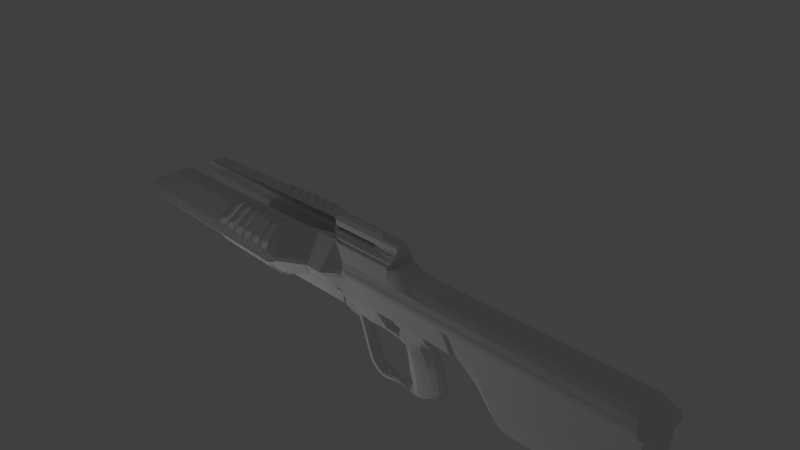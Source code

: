 # Source: spinfusor.blend  (saved by Blender 2.74.0; exported with 4.5.12 LTS)
import bpy
from mathutils import Matrix  # noqa: F401  (used for matrix-valued properties, if any)

bpy.ops.wm.read_factory_settings(use_empty=True)
scene = bpy.context.scene
scene.name = 'Scene'

# ---- collections
col_collection_1 = bpy.data.collections.new('Collection 1'); scene.collection.children.link(col_collection_1)
col_collection_10 = bpy.data.collections.new('Collection 10'); scene.collection.children.link(col_collection_10)
col_collection_10.hide_render = True
col_collection_10.hide_viewport = True

# ---- materials (node trees are filled in below, after node groups)
mat_material = bpy.data.materials.new('Material')
mat_material.alpha_threshold = 0.0
mat_material.use_transparent_shadow = False
mat_material.roughness = 0.5
mat_material.line_color = (0.0, 0.0, 0.0, 1.0)

# ---- material node trees

# ---- world
world_world = bpy.data.worlds.new('World'); scene.world = world_world
world_world.color = (0.05088, 0.05088, 0.05088)
world_world.use_sun_shadow = False
world_world.sun_shadow_jitter_overblur = 0.0
world_world.cycles.sampling_method = 'MANUAL'
world_world.cycles.sample_map_resolution = 256

# ---- cameras
cam_camera = bpy.data.cameras.new('Camera')
cam_camera.clip_end = 100.0
cam_camera.lens = 35.0
cam_camera.sensor_width = 32.0
cam_camera.sensor_height = 18.0
cam_camera.ortho_scale = 7.314
cam_camera.dof.focus_distance = 0.0
cam_camera.dof.aperture_fstop = 128.0

# ---- lights
light_lamp = bpy.data.lights.new('Lamp', 'POINT')
light_lamp.transmission_factor = 0.0
light_lamp.cutoff_distance = 30.0
light_lamp.energy = 100.0
light_lamp.shadow_buffer_clip_start = 1.001
light_lamp.shadow_soft_size = 0.1
light_lamp.shadow_maximum_resolution = 0.006
light_lamp.use_absolute_resolution = True
light_lamp.cycles.use_multiple_importance_sampling = False
light_sun = bpy.data.lights.new('Sun', 'SUN')
light_sun.transmission_factor = 0.0
light_sun.angle = 0.1993
light_sun.energy = 1.0
light_sun.shadow_buffer_clip_start = 0.5
light_sun.shadow_soft_size = 0.1
light_sun.shadow_cascade_max_distance = 1000.0
light_sun.cycles.use_multiple_importance_sampling = False

# ---- meshes
me_cube_001 = bpy.data.meshes.new('Cube.001')
me_cube_001.from_pydata([(-5.492, 1.966e-07, 0.8483), (-6.655, 1.181e-07, -0.8729), (0.8606, 1.966e-07, 0.8483), (0.8606, 1.181e-07, -0.8729), (0.8606, 0.5433, 0.8483), (0.8606, 0.5871, -0.8729), (-5.492, 0.2667, 0.8483), (-6.655, 0.5871, -0.8729), (-6.655, 2.569e-08, -1.107), (0.8606, 2.569e-08, -1.107), (0.8606, 0.8895, -1.107), (-6.655, 0.8895, -1.107), (-6.803, -2.17e-08, -1.649), (0.7128, -2.17e-08, -1.649), (0.7128, 0.7325, -1.649), (-6.803, 0.7325, -1.649), (-7.154, 6.008e-08, -2.173), (0.3617, 7.104e-08, -2.047), (0.3617, 0.1562, -2.047), (-7.154, 0.1562, -2.173), (-5.089, 2.413e-07, 1.36), (0.8606, 2.413e-07, 1.36), (0.8606, 0.5433, 1.36), (-5.089, 0.2667, 1.36), (-4.604, 2.847e-07, 1.856), (0.6573, 2.957e-07, 1.982), (0.6573, 0.1609, 1.982), (-4.604, 0.1131, 1.856), (-6.287, 1.181e-07, -0.165), (0.8606, 1.181e-07, -0.165), (0.8606, 0.5433, -0.165), (-6.287, 0.5433, -0.165), (-8.133, 1.181e-07, -0.8729), (-8.133, 0.6398, -0.8729), (-8.133, 2.569e-08, -1.107), (-8.133, 0.8895, -1.107), (-8.281, -2.17e-08, -1.649), (-8.281, 0.7325, -1.649), (-8.632, 6.008e-08, -2.173), (-8.632, 0.1562, -2.173), (-7.765, 1.181e-07, -0.165), (-7.765, 0.596, -0.165), (-9.338, 1.181e-07, -0.8729), (-9.338, 0.6398, -0.8729), (-9.338, 2.569e-08, -1.107), (-9.338, 0.8895, -1.107), (-9.485, -2.17e-08, -1.649), (-9.485, 0.7325, -1.649), (-9.515, 6.008e-08, -2.173), (-9.515, 0.6433, -2.173), (-9.244, 1.181e-07, -0.165), (-9.244, 0.596, -0.165), (-7.816, 1.368e-07, 0.04888), (-7.816, 0.4493, 0.04888), (-9.135, 1.368e-07, 0.04888), (-9.135, 0.4493, 0.04888), (-7.876, 1.499e-07, 0.1986), (-7.876, 0.4077, 0.1986), (-9.135, 1.499e-07, 0.1986), (-9.135, 0.3821, 0.1986), (-7.843, 1.371e-07, 0.5322), (-7.843, 0.06934, 0.5322), (-9.185, 1.371e-07, 0.5322), (-9.185, 0.4045, 0.5322), (-7.537, 2.051e-07, 0.945), (-7.537, 0.07318, 0.945), (-9.087, 2.051e-07, 0.945), (-9.087, 0.1591, 0.945), (-7.311, 2.354e-07, 1.291), (-7.311, 0.07318, 1.291), (-8.972, 2.354e-07, 1.291), (-8.972, 0.1629, 1.291), (-7.255, 2.559e-07, 1.527), (-7.255, 0.07318, 1.527), (-8.933, 2.559e-07, 1.527), (-8.933, 0.1629, 1.527), (-7.191, 2.806e-07, 1.809), (-7.191, 0.07318, 1.809), (-8.886, 2.806e-07, 1.809), (-8.886, 0.1629, 1.809), (-7.157, 3.023e-07, 2.057), (-7.157, 0.07318, 2.057), (-8.833, 3.023e-07, 2.057), (-8.833, 0.1629, 2.057), (-7.157, 3.1e-07, 2.146), (-7.157, 0.07318, 2.146), (-8.802, 3.1e-07, 2.146), (-8.802, 0.1629, 2.146), (-7.272, 3.203e-07, 2.263), (-7.272, 0.07318, 2.263), (-8.769, 3.203e-07, 2.263), (-8.769, 0.1629, 2.263), (-7.318, 3.335e-07, 2.414), (-7.318, 0.07318, 2.414), (-8.721, 3.335e-07, 2.414), (-8.721, 0.1629, 2.414), (-7.367, 3.402e-07, 2.49), (-7.367, 0.07318, 2.49), (-8.707, 3.402e-07, 2.49), (-8.707, 0.1629, 2.49), (-7.677, 3.504e-07, 2.608), (-7.677, 0.07318, 2.608), (-8.761, 3.504e-07, 2.608), (-8.761, 0.1629, 2.608), (-8.073, 3.589e-07, 2.705), (-8.073, 0.06934, 2.705), (-8.787, 3.589e-07, 2.705), (-8.787, 0.3234, 2.705), (-8.51, 3.699e-07, 2.83), (-8.51, 0.1238, 2.83), (-8.816, 3.699e-07, 2.83), (-8.816, 0.1198, 2.83), (-10.37, -2.17e-08, -1.649), (-10.37, 0.7325, -1.649), (-10.4, 6.008e-08, -2.173), (-10.4, 0.6433, -2.173), (-10.5, 0.3575, -2.507), (-9.391, 0.4497, -2.492), (-9.391, 6.643e-08, -2.492), (-10.5, 6.513e-08, -2.507), (-9.362, 0.3446, -2.636), (-10.66, 6.748e-08, -2.646), (-10.66, 0.2159, -2.646), (-9.362, 6.84e-08, -2.636), (-9.364, 8.485e-08, -2.986), (-10.15, 0.2144, -2.997), (-10.15, 8.394e-08, -2.997), (-9.364, 0.2144, -2.986), (-9.606, 3.598e-07, 2.715), (-9.606, 0.165, 2.715), (-9.583, 3.751e-07, 2.89), (-9.583, 0.1345, 2.89), (-10.09, 3.641e-07, 2.764), (-10.09, 0.165, 2.764), (-10.07, 3.794e-07, 2.939), (-10.07, 0.1345, 2.939), (-10.24, 3.627e-07, 2.748), (-10.24, 0.165, 2.748), (-10.22, 3.794e-07, 2.938), (-10.22, 0.1345, 2.938), (-10.44, 3.554e-07, 2.664), (-10.44, 0.165, 2.664), (-10.42, 3.766e-07, 2.907), (-10.42, 0.1345, 2.907), (-10.63, 3.424e-07, 2.516), (-10.63, 0.165, 2.516), (-10.61, 3.703e-07, 2.835), (-10.61, 0.1345, 2.835), (-10.79, 3.278e-07, 2.349), (-10.79, 0.165, 2.349), (-10.8, 3.59e-07, 2.706), (-10.8, 0.1345, 2.706), (-10.94, 2.896e-07, 1.912), (-10.94, 0.165, 1.912), (-10.95, 3.465e-07, 2.563), (-10.95, 0.1345, 2.563), (-11.07, 2.53e-07, 1.493), (-11.07, 0.165, 1.493), (-11.11, 3.099e-07, 2.144), (-11.11, 0.1345, 2.144), (-11.15, 2.324e-07, 1.258), (-11.15, 0.165, 1.258), (-11.4, 2.364e-07, 1.303), (-11.4, 0.1345, 1.303), (-11.32, 1.886e-07, 0.7564), (-11.32, 0.165, 0.7564), (-11.56, 1.926e-07, 0.8022), (-11.56, 0.1345, 0.8022), (-11.32, 1.033e-07, 0.5039), (-11.32, 0.3862, 0.5039), (-11.65, 1.033e-07, 0.5039), (-11.65, 0.4789, 0.5039), (-10.26, 1.181e-07, -0.8729), (-10.26, 0.6398, -0.8729), (-10.12, 2.569e-08, -1.107), (-10.12, 0.8895, -1.107), (-10.17, 1.181e-07, -0.165), (-10.17, 0.596, -0.165), (-10.29, 0.0659, -3.176), (-10.29, 9.236e-08, -3.176), (-12.63, 6.748e-08, -2.646), (-12.63, 0.2159, -2.646), (-12.63, 0.2144, -2.997), (-12.63, 8.394e-08, -2.997), (-12.27, 0.0659, -3.176), (-12.27, 9.236e-08, -3.176), (-11.84, -2.17e-08, -1.649), (-11.84, 0.7325, -1.649), (-11.87, 6.008e-08, -2.173), (-11.87, 0.6433, -2.173), (-12.63, 0.3575, -2.507), (-12.63, 6.513e-08, -2.507), (-11.59, 1.181e-07, -0.8729), (-11.59, 0.596, -0.8729), (-11.59, 2.569e-08, -1.107), (-11.59, 0.8895, -1.107), (-11.5, 1.181e-07, -0.165), (-11.5, 0.596, -0.165), (-9.962, 1.868e-07, 0.7364), (-9.962, 0.2017, 0.7364), (-11.9, 0.6533, -0.2651), (-11.9, 1.713e-07, -0.2651), (-9.99, 0.2424, 0.6127), (-9.99, 1.76e-07, 0.6127), (-9.391, 1.888e-07, 0.759), (-9.391, 0.259, 0.759), (-9.419, 0.2424, 0.6354), (-9.419, 1.78e-07, 0.6354), (-11.01, -2.17e-08, -1.649), (-11.01, 0.7325, -1.649), (-10.76, 2.569e-08, -1.107), (-10.76, 0.8895, -1.107), (-10.74, 1.181e-07, -0.165), (-10.74, 0.596, -0.165), (-10.84, 1.181e-07, -0.8729), (-10.84, 0.6398, -0.8729), (-11.43, 0.3575, -2.507), (-11.43, 6.513e-08, -2.507), (-11.04, 6.008e-08, -2.173), (-11.04, 0.6433, -2.173), (-10.54, 1.868e-07, 0.7364), (-10.54, 0.2017, 0.7364), (-10.57, 1.76e-07, 0.6127), (-10.57, 0.3703, 0.6127), (-11.9, 1.033e-07, 0.5039), (-11.9, 0.3659, 0.5039), (-11.92, 0.6533, -0.165), (-11.92, 1.181e-07, -0.165), (-11.96, 1.713e-07, -0.2651), (-11.97, 1.105e-07, 0.5855), (-11.97, 0.06642, 0.5855), (-11.98, 0.6533, -0.165), (-11.98, 1.181e-07, -0.165), (-18.82, 0.6533, -0.2651), (-18.82, 1.713e-07, -0.2651), (-14.38, 1.105e-07, 0.5855), (-14.38, 0.06642, 0.5855), (-18.56, 0.6533, -0.04745), (-18.56, 1.089e-07, -0.04745), (-18.92, 0.5996, -0.2665), (-18.93, 1.713e-07, -0.2651), (-18.89, 0.6533, -0.2291), (-18.89, 9.306e-08, -0.2291), (1.268, 1.966e-07, 0.8483), (1.252, 1.181e-07, -0.8729), (1.268, 0.2322, 0.8483), (1.252, 0.32, -0.8729), (1.252, 2.434e-08, -1.122), (1.252, 0.297, -1.122), (1.471, -1.049e-08, -1.521), (1.471, 0.32, -1.521), (1.205, 7.104e-08, -2.047), (1.205, 0.06643, -2.047), (1.432, 2.467e-07, 1.421), (1.432, 0.1515, 1.421), (1.239, 2.957e-07, 1.982), (1.206, 0.1633, 1.982), (1.268, 1.181e-07, -0.165), (1.268, 0.2474, -0.165), (-5.968, 1.181e-07, -0.8729), (-4.911, 1.966e-07, 0.8483), (-5.968, 0.5871, -0.8729), (-4.911, 0.5433, 0.8483), (-5.968, 2.569e-08, -1.107), (-5.968, 0.8895, -1.107), (-6.115, -2.17e-08, -1.649), (-6.115, 0.7325, -1.649), (-6.467, 7.104e-08, -2.047), (-6.467, 0.1562, -2.047), (-4.544, 2.413e-07, 1.36), (-4.544, 0.5433, 1.36), (-4.123, 2.957e-07, 1.982), (-4.123, 0.1609, 1.982), (-5.633, 0.5433, -0.165), (-8.724, 6.008e-08, -2.173), (-7.918, 0.596, -0.165), (-7.918, 1.181e-07, -0.165), (-8.406, -2.17e-08, -1.649), (-8.406, 0.7325, -1.649), (-8.724, 0.2159, -2.173), (-8.258, 2.569e-08, -1.107), (-8.258, 0.8895, -1.107), (-8.258, 1.181e-07, -0.8729), (-8.258, 0.6398, -0.8729), (-7.953, 0.4493, 0.04888), (-7.953, 1.368e-07, 0.04888), (-8.006, 0.4077, 0.1986), (-8.006, 1.499e-07, 0.1986), (-7.982, 0.1719, 0.5322), (-7.982, 1.371e-07, 0.5322), (-7.698, 0.1852, 0.945), (-7.698, 2.051e-07, 0.945), (-7.483, 0.227, 1.291), (-7.483, 2.354e-07, 1.291), (-7.429, 0.227, 1.527), (-7.429, 2.559e-07, 1.527), (-7.367, 0.227, 1.809), (-7.367, 2.806e-07, 1.809), (-7.33, 0.227, 2.057), (-7.33, 3.023e-07, 2.057), (-7.327, 0.227, 2.146), (-7.327, 3.1e-07, 2.146), (-7.427, 0.227, 2.263), (-7.427, 3.203e-07, 2.263), (-7.463, 0.227, 2.414), (-7.463, 3.335e-07, 2.414), (-7.506, 0.227, 2.49), (-7.506, 3.402e-07, 2.49), (-7.789, 0.2787, 2.608), (-7.789, 3.504e-07, 2.608), (-8.147, 0.2749, 2.705), (-8.147, 3.589e-07, 2.705), (-8.542, 0.1227, 2.83), (-8.542, 3.699e-07, 2.83), (-9.111, 0.596, -0.165), (-9.377, -2.17e-08, -1.649), (-9.435, 0.5914, -2.173), (-9.229, 2.569e-08, -1.107), (-9.229, 1.181e-07, -0.8729), (-9.016, 0.4493, 0.04888), (-9.022, 0.3821, 0.1986), (-9.065, 0.4004, 0.5322), (-8.948, 0.2094, 0.945), (-8.822, 0.2094, 1.291), (-8.782, 0.2094, 1.527), (-8.734, 0.2094, 1.809), (-8.682, 0.2094, 2.057), (-8.654, 0.2094, 2.146), (-8.634, 0.2094, 2.263), (-8.595, 0.2094, 2.414), (-8.586, 0.2094, 2.49), (-8.663, 0.2094, 2.608), (-8.723, 0.3234, 2.705), (-8.789, 0.1198, 2.83), (-9.435, 6.008e-08, -2.173), (-9.111, 1.181e-07, -0.165), (-9.377, 0.7325, -1.649), (-9.229, 0.8895, -1.107), (-9.229, 0.6398, -0.8729), (-9.016, 1.368e-07, 0.04888), (-9.022, 1.499e-07, 0.1986), (-9.065, 1.371e-07, 0.5322), (-8.948, 2.051e-07, 0.945), (-8.822, 2.354e-07, 1.291), (-8.782, 2.559e-07, 1.527), (-8.734, 2.806e-07, 1.809), (-8.682, 3.023e-07, 2.057), (-8.654, 3.1e-07, 2.146), (-8.634, 3.203e-07, 2.263), (-8.595, 3.335e-07, 2.414), (-8.586, 3.402e-07, 2.49), (-8.663, 3.504e-07, 2.608), (-8.723, 3.589e-07, 2.705), (-8.789, 3.699e-07, 2.83), (-9.356, 6.008e-08, -2.173), (-8.978, 1.181e-07, -0.165), (-9.269, 0.7325, -1.649), (-9.121, 0.8895, -1.107), (-9.121, 0.6398, -0.8729), (-8.898, 1.368e-07, 0.04888), (-8.908, 1.499e-07, 0.1986), (-8.944, 1.371e-07, 0.5322), (-8.808, 2.051e-07, 0.945), (-8.673, 2.354e-07, 1.291), (-8.631, 2.559e-07, 1.527), (-8.581, 2.806e-07, 1.809), (-8.531, 3.023e-07, 2.057), (-8.506, 3.1e-07, 2.146), (-8.499, 3.203e-07, 2.263), (-8.469, 3.335e-07, 2.414), (-8.466, 3.402e-07, 2.49), (-8.565, 3.504e-07, 2.608), (-8.659, 3.589e-07, 2.705), (-8.761, 3.699e-07, 2.83), (-8.978, 0.596, -0.165), (-9.269, -2.17e-08, -1.649), (-9.356, 0.5395, -2.173), (-9.121, 2.569e-08, -1.107), (-9.121, 1.181e-07, -0.8729), (-8.898, 0.4493, 0.04888), (-8.908, 0.4077, 0.1986), (-8.944, 0.4004, 0.5322), (-8.808, 0.316, 0.945), (-8.673, 0.316, 1.291), (-8.631, 0.316, 1.527), (-8.581, 0.316, 1.809), (-8.531, 0.316, 2.057), (-8.506, 0.316, 2.146), (-8.499, 0.316, 2.263), (-8.469, 0.316, 2.414), (-8.466, 0.316, 2.49), (-8.565, 0.316, 2.608), (-8.659, 0.3192, 2.705), (-8.761, 0.1198, 2.83), (-8.81, 0.2374, 2.801), (-8.81, 3.674e-07, 2.801), (-8.409, 3.674e-07, 2.801), (-8.409, 0.1285, 2.801), (-9.589, 0.1631, 2.849), (-9.589, 3.716e-07, 2.849), (-10.07, 0.2462, 2.898), (-10.07, 3.758e-07, 2.898), (-10.22, 0.2462, 2.895), (-10.22, 3.755e-07, 2.895), (-10.43, 0.2462, 2.851), (-10.43, 3.717e-07, 2.851), (-10.62, 0.2462, 2.761), (-10.62, 3.639e-07, 2.761), (-10.79, 0.2462, 2.623), (-10.79, 3.518e-07, 2.623), (-10.95, 0.2462, 2.413), (-10.95, 3.334e-07, 2.413), (-11.1, 0.2462, 1.994), (-11.1, 2.967e-07, 1.994), (-11.34, 0.2462, 1.293), (-11.34, 2.355e-07, 1.293), (-11.51, 0.2462, 0.7916), (-11.51, 1.917e-07, 0.7916), (-8.45, 0.2478, 2.801), (-8.45, 3.674e-07, 2.801), (-8.774, 3.674e-07, 2.801), (-8.774, 0.2374, 2.801), (-8.737, 0.2374, 2.801), (-8.737, 3.674e-07, 2.801), (-8.794, 0.2964, 2.734), (-8.175, 3.615e-07, 2.734), (-9.601, 0.2112, 2.756), (-10.09, 0.2462, 2.804), (-10.24, 0.2462, 2.793), (-10.44, 0.2462, 2.721), (-10.62, 0.2462, 2.59), (-10.79, 0.2462, 2.432), (-10.94, 0.2462, 2.064), (-11.08, 0.2462, 1.645), (-11.21, 0.2462, 1.268), (-11.38, 0.2462, 0.7671), (-8.794, 3.615e-07, 2.734), (-8.175, 0.06934, 2.734), (-9.601, 3.634e-07, 2.756), (-10.09, 3.676e-07, 2.804), (-10.24, 3.666e-07, 2.793), (-10.44, 3.603e-07, 2.721), (-10.62, 3.489e-07, 2.59), (-10.79, 3.351e-07, 2.432), (-10.94, 3.029e-07, 2.064), (-11.08, 2.663e-07, 1.645), (-11.21, 2.334e-07, 1.268), (-11.38, 1.895e-07, 0.7671), (-8.239, 0.2685, 2.734), (-8.239, 3.615e-07, 2.734), (-8.738, 3.615e-07, 2.734), (-8.738, 0.2964, 2.734), (-8.683, 0.3017, 2.734), (-8.683, 3.615e-07, 2.734), (-8.852, 6.008e-08, -2.173), (-8.133, 1.181e-07, -0.165), (-8.58, 0.7325, -1.649), (-8.433, 0.8895, -1.107), (-8.433, 0.6398, -0.8729), (-8.144, 1.368e-07, 0.04888), (-8.189, 1.499e-07, 0.1986), (-8.177, 1.371e-07, 0.5322), (-7.923, 2.051e-07, 0.945), (-7.724, 2.354e-07, 1.291), (-7.672, 2.559e-07, 1.527), (-7.612, 2.806e-07, 1.809), (-7.573, 3.023e-07, 2.057), (-7.566, 3.1e-07, 2.146), (-7.644, 3.203e-07, 2.263), (-7.667, 3.335e-07, 2.414), (-7.7, 3.402e-07, 2.49), (-7.946, 3.504e-07, 2.608), (-8.25, 3.589e-07, 2.705), (-8.586, 3.699e-07, 2.83), (-8.133, 0.596, -0.165), (-8.58, -2.17e-08, -1.649), (-8.852, 0.2995, -2.173), (-8.433, 2.569e-08, -1.107), (-8.433, 1.181e-07, -0.8729), (-8.144, 0.4493, 0.04888), (-8.189, 0.4077, 0.1986), (-8.177, 0.3236, 0.5322), (-7.923, 0.3491, 0.945), (-7.724, 0.3491, 1.291), (-7.672, 0.3491, 1.527), (-7.612, 0.3491, 1.809), (-7.573, 0.3491, 2.057), (-7.566, 0.3491, 2.146), (-7.644, 0.3491, 2.263), (-7.667, 0.3491, 2.414), (-7.7, 0.3491, 2.49), (-7.946, 0.416, 2.608), (-8.25, 0.3824, 2.705), (-8.586, 0.1227, 2.83), (-8.509, 0.2478, 2.801), (-8.509, 3.674e-07, 2.801), (-8.329, 3.615e-07, 2.734), (-8.329, 0.292, 2.734), (-8.322, 0.596, -0.165), (-8.735, -2.17e-08, -1.649), (-8.965, 0.3734, -2.173), (-8.587, 2.569e-08, -1.107), (-8.587, 1.181e-07, -0.8729), (-8.313, 0.4493, 0.04888), (-8.351, 0.4077, 0.1986), (-8.349, 0.3636, 0.5322), (-8.122, 0.4204, 0.945), (-7.937, 0.4204, 1.291), (-7.888, 0.4204, 1.527), (-7.83, 0.4204, 1.809), (-7.789, 0.4204, 2.057), (-7.777, 0.4204, 2.146), (-7.836, 0.4204, 2.263), (-7.847, 0.4204, 2.414), (-7.872, 0.4204, 2.49), (-8.085, 0.4424, 2.608), (-8.342, 0.3765, 2.705), (-8.625, 0.1227, 2.83), (-8.56, 3.674e-07, 2.801), (-8.408, 3.615e-07, 2.734), (-8.965, 6.008e-08, -2.173), (-8.322, 1.181e-07, -0.165), (-8.735, 0.7325, -1.649), (-8.587, 0.8895, -1.107), (-8.587, 0.6398, -0.8729), (-8.313, 1.368e-07, 0.04888), (-8.351, 1.499e-07, 0.1986), (-8.349, 1.371e-07, 0.5322), (-8.122, 2.051e-07, 0.945), (-7.937, 2.354e-07, 1.291), (-7.888, 2.559e-07, 1.527), (-7.83, 2.806e-07, 1.809), (-7.789, 3.023e-07, 2.057), (-7.777, 3.1e-07, 2.146), (-7.836, 3.203e-07, 2.263), (-7.847, 3.335e-07, 2.414), (-7.872, 3.402e-07, 2.49), (-8.085, 3.504e-07, 2.608), (-8.342, 3.589e-07, 2.705), (-8.625, 3.699e-07, 2.83), (-8.56, 0.2478, 2.801), (-8.408, 0.301, 2.734), (-8.846, 0.596, -0.165), (-9.161, -2.17e-08, -1.649), (-9.277, 0.5128, -2.173), (-9.013, 2.569e-08, -1.107), (-9.013, 1.181e-07, -0.8729), (-8.78, 0.4493, 0.04888), (-8.796, 0.4077, 0.1986), (-8.824, 0.3743, 0.5322), (-8.67, 0.3936, 0.945), (-8.525, 0.3936, 1.291), (-8.482, 0.3936, 1.527), (-8.43, 0.3936, 1.809), (-8.382, 0.3936, 2.057), (-8.359, 0.3936, 2.146), (-8.366, 0.3936, 2.263), (-8.343, 0.3936, 2.414), (-8.346, 0.3936, 2.49), (-8.469, 0.3936, 2.608), (-8.595, 0.3404, 2.705), (-8.734, 0.1198, 2.83), (-8.702, 3.674e-07, 2.801), (-8.627, 3.615e-07, 2.734), (-9.277, 6.008e-08, -2.173), (-8.846, 1.181e-07, -0.165), (-9.161, 0.7325, -1.649), (-9.013, 0.8895, -1.107), (-9.013, 0.6398, -0.8729), (-8.78, 1.368e-07, 0.04888), (-8.796, 1.499e-07, 0.1986), (-8.824, 1.371e-07, 0.5322), (-8.67, 2.051e-07, 0.945), (-8.525, 2.354e-07, 1.291), (-8.482, 2.559e-07, 1.527), (-8.43, 2.806e-07, 1.809), (-8.382, 3.023e-07, 2.057), (-8.359, 3.1e-07, 2.146), (-8.366, 3.203e-07, 2.263), (-8.343, 3.335e-07, 2.414), (-8.346, 3.402e-07, 2.49), (-8.469, 3.504e-07, 2.608), (-8.595, 3.589e-07, 2.705), (-8.734, 3.699e-07, 2.83), (-8.702, 0.2374, 2.801), (-8.627, 0.3128, 2.734), (-9.056, 6.008e-08, -2.173), (-8.475, 1.181e-07, -0.165), (-8.859, 0.7325, -1.649), (-8.711, 0.8895, -1.107), (-8.711, 0.6398, -0.8729), (-8.449, 1.368e-07, 0.04888), (-8.48, 1.499e-07, 0.1986), (-8.487, 1.371e-07, 0.5322), (-8.281, 2.051e-07, 0.945), (-8.108, 2.354e-07, 1.291), (-8.06, 2.559e-07, 1.527), (-8.005, 2.806e-07, 1.809), (-7.961, 3.023e-07, 2.057), (-7.946, 3.1e-07, 2.146), (-7.99, 3.203e-07, 2.263), (-7.991, 3.335e-07, 2.414), (-8.01, 3.402e-07, 2.49), (-8.197, 3.504e-07, 2.608), (-8.416, 3.589e-07, 2.705), (-8.657, 3.699e-07, 2.83), (-8.601, 0.2478, 2.801), (-8.472, 0.3176, 2.734), (-8.475, 0.596, -0.165), (-8.859, -2.17e-08, -1.649), (-9.056, 0.4327, -2.173), (-8.711, 2.569e-08, -1.107), (-8.711, 1.181e-07, -0.8729), (-8.449, 0.4493, 0.04888), (-8.48, 0.4077, 0.1986), (-8.487, 0.3636, 0.5322), (-8.281, 0.4677, 0.945), (-8.108, 0.4677, 1.291), (-8.06, 0.4677, 1.527), (-8.005, 0.4677, 1.809), (-7.961, 0.4677, 2.057), (-7.946, 0.4677, 2.146), (-7.99, 0.4677, 2.263), (-7.991, 0.4677, 2.414), (-8.01, 0.4677, 2.49), (-8.197, 0.4677, 2.608), (-8.416, 0.3593, 2.705), (-8.657, 0.1227, 2.83), (-8.601, 3.674e-07, 2.801), (-8.472, 3.615e-07, 2.734), (-8.66, 0.596, -0.165), (-9.01, -2.17e-08, -1.649), (-9.166, 0.473, -2.173), (-8.862, 2.569e-08, -1.107), (-8.862, 1.181e-07, -0.8729), (-8.614, 0.4493, 0.04888), (-8.638, 0.4077, 0.1986), (-8.656, 0.3636, 0.5322), (-8.476, 0.4977, 0.945), (-8.316, 0.4977, 1.291), (-8.271, 0.4977, 1.527), (-8.217, 0.4977, 1.809), (-8.171, 0.4977, 2.057), (-8.153, 0.4977, 2.146), (-8.178, 0.4977, 2.263), (-8.167, 0.4977, 2.414), (-8.178, 0.4977, 2.49), (-8.333, 0.4977, 2.608), (-8.505, 0.3599, 2.705), (-8.695, 0.1198, 2.83), (-8.651, 3.674e-07, 2.801), (-8.55, 3.615e-07, 2.734), (-9.166, 6.008e-08, -2.173), (-8.66, 1.181e-07, -0.165), (-9.01, 0.7325, -1.649), (-8.862, 0.8895, -1.107), (-8.862, 0.6398, -0.8729), (-8.614, 1.368e-07, 0.04888), (-8.638, 1.499e-07, 0.1986), (-8.656, 1.371e-07, 0.5322), (-8.476, 2.051e-07, 0.945), (-8.316, 2.354e-07, 1.291), (-8.271, 2.559e-07, 1.527), (-8.217, 2.806e-07, 1.809), (-8.171, 3.023e-07, 2.057), (-8.153, 3.1e-07, 2.146), (-8.178, 3.203e-07, 2.263), (-8.167, 3.335e-07, 2.414), (-8.178, 3.402e-07, 2.49), (-8.333, 3.504e-07, 2.608), (-8.505, 3.589e-07, 2.705), (-8.695, 3.699e-07, 2.83), (-8.651, 0.2478, 2.801), (-8.55, 0.3144, 2.734), (1.135, 1.181e-07, -0.165), (1.135, 1.966e-07, 0.8483), (1.246, 0.3181, 1.401), (1.135, 0.3726, 0.8483), (1.237, 0.5915, -1.563), (0.9304, 0.06076, -2.047), (1.125, 1.181e-07, -0.8729), (1.125, 2.478e-08, -1.117), (0.9866, 2.957e-07, 1.982), (1.246, 2.449e-07, 1.401), (1.125, 0.6503, -1.117), (1.237, -1.414e-08, -1.563), (0.9304, 7.104e-08, -2.047), (0.9905, 0.1225, 1.982), (1.135, 0.3829, -0.165), (1.125, 0.4461, -0.8729), (-4.717, 0.2667, 1.74), (-4.717, 2.746e-07, 1.74), (0.7047, 0.4723, 1.837), (0.7047, 2.83e-07, 1.837), (1.347, 0.1606, 1.851), (1.347, 2.843e-07, 1.851), (-4.221, 2.83e-07, 1.837), (-4.221, 0.4723, 1.837), (1.138, 0.219, 1.846), (1.138, 2.839e-07, 1.846), (-11.97, 1.131e-07, 0.325), (-11.97, 0.4981, 0.325), (-11.91, 0.5505, 0.2717), (-11.91, 1.085e-07, 0.2717), (-15.83, 1.099e-07, 0.3658), (-15.83, 0.4981, 0.3658), (-11.97, 0.3576, 0.4563), (-11.91, 0.5024, 0.3888), (-15.1, 0.3576, 0.4766), (-11.97, 1.118e-07, 0.4563), (-11.91, 1.059e-07, 0.3888), (-15.1, 1.102e-07, 0.4766), (-11.98, 1.145e-07, 0.1935), (-11.91, 1.111e-07, 0.1545), (-16.56, 1.097e-07, 0.2549), (-11.98, 0.5904, 0.1935), (-11.91, 0.6439, 0.1545), (-16.56, 0.5904, 0.2549), (-11.98, 1.157e-07, 0.0733), (-11.91, 1.134e-07, 0.04739), (-17.23, 1.094e-07, 0.1535), (-11.98, 0.6239, 0.0733), (-11.91, 0.6834, 0.04739), (-17.23, 0.6239, 0.1535), (-10.43, 0.5456, -2.286), (-9.503, 6.223e-08, -2.281), (-9.503, 0.5456, -2.281), (-10.43, 6.179e-08, -2.286), (-12.13, 0.5456, -2.286), (-12.13, 6.179e-08, -2.286), (-11.17, 0.5456, -2.286), (-11.17, 6.179e-08, -2.286), (-10.51, 7.242e-08, -2.752), (-9.363, 0.2748, -2.741), (-10.51, 0.2748, -2.752), (-9.363, 7.334e-08, -2.741), (-12.63, 7.242e-08, -2.752), (-12.63, 0.2748, -2.752), (-9.437, 0.5242, -2.386), (-10.47, 6.346e-08, -2.396), (-12.38, 6.346e-08, -2.396), (-11.3, 6.346e-08, -2.396), (-10.47, 0.5242, -2.396), (-9.437, 6.433e-08, -2.386), (-12.38, 0.5242, -2.396), (-11.3, 0.5242, -2.396), (-6.695, 0.9038, -1.253), (0.8209, 0.9038, -1.253), (0.8209, 1.295e-08, -1.253), (-6.695, 1.295e-08, -1.253), (-8.173, 0.9038, -1.253), (-8.173, 1.295e-08, -1.253), (-9.377, 0.9038, -1.253), (-9.377, 1.295e-08, -1.253), (-10.19, 0.9038, -1.253), (-10.19, 1.295e-08, -1.253), (-11.66, 0.9038, -1.253), (-11.66, 1.295e-08, -1.253), (-10.83, 1.295e-08, -1.253), (-10.83, 0.9038, -1.253), (1.316, 0.3104, -1.23), (1.316, 1.498e-08, -1.23), (-6.007, 1.295e-08, -1.253), (-6.007, 0.9038, -1.253), (-8.298, 0.9038, -1.253), (-8.298, 1.295e-08, -1.253), (-9.269, 0.9038, -1.253), (-9.269, 1.295e-08, -1.253), (-9.161, 1.295e-08, -1.253), (-9.161, 0.9038, -1.253), (-8.472, 0.9038, -1.253), (-8.472, 1.295e-08, -1.253), (-8.627, 0.9038, -1.253), (-8.627, 1.295e-08, -1.253), (-9.053, 0.9038, -1.253), (-9.053, 1.295e-08, -1.253), (-8.751, 1.295e-08, -1.253), (-8.751, 0.9038, -1.253), (-8.902, 1.295e-08, -1.253), (-8.902, 0.9038, -1.253), (1.155, 1.432e-08, -1.237), (1.155, 0.6713, -1.237), (0.7921, 0.8811, -1.358), (0.7921, 3.725e-09, -1.358), (-10.88, 3.725e-09, -1.358), (1.362, 0.3149, -1.307), (1.362, 8.198e-09, -1.307), (-6.036, 3.725e-09, -1.358), (-6.036, 0.8811, -1.358), (-8.326, 3.725e-09, -1.358), (-9.298, 3.725e-09, -1.358), (-9.189, 3.725e-09, -1.358), (-8.501, 3.725e-09, -1.358), (-8.656, 3.725e-09, -1.358), (-9.082, 3.725e-09, -1.358), (-8.78, 3.725e-09, -1.358), (-8.931, 3.725e-09, -1.358), (1.177, 0.6609, -1.324), (-6.724, 0.8811, -1.358), (-6.724, 3.725e-09, -1.358), (-8.202, 0.8811, -1.358), (-8.202, 3.725e-09, -1.358), (-9.406, 0.8811, -1.358), (-9.406, 3.725e-09, -1.358), (-10.24, 0.8811, -1.358), (-10.24, 3.725e-09, -1.358), (-11.71, 0.8811, -1.358), (-11.71, 3.725e-09, -1.358), (-10.88, 0.8811, -1.358), (-8.326, 0.8811, -1.358), (-9.298, 0.8811, -1.358), (-9.189, 0.8811, -1.358), (-8.501, 0.8811, -1.358), (-8.656, 0.8811, -1.358), (-9.082, 0.8811, -1.358), (-8.78, 0.8811, -1.358), (-8.931, 0.8811, -1.358), (1.177, 6.742e-09, -1.324), (0.7678, 0.8227, -1.447), (0.7678, -4.052e-09, -1.447), (-10.92, -4.052e-09, -1.447), (1.401, 0.3165, -1.372), (1.401, 2.481e-09, -1.372), (-6.06, -4.052e-09, -1.447), (-6.06, 0.8227, -1.447), (-8.351, -4.052e-09, -1.447), (-9.322, -4.052e-09, -1.447), (-9.214, -4.052e-09, -1.447), (-8.525, -4.052e-09, -1.447), (-8.68, -4.052e-09, -1.447), (-9.106, -4.052e-09, -1.447), (-8.804, -4.052e-09, -1.447), (-8.955, -4.052e-09, -1.447), (1.195, 0.6185, -1.397), (-6.748, 0.8227, -1.447), (-6.748, -4.052e-09, -1.447), (-8.226, 0.8227, -1.447), (-8.226, -4.052e-09, -1.447), (-9.43, 0.8227, -1.447), (-9.43, -4.052e-09, -1.447), (-10.28, 0.8227, -1.447), (-10.28, -4.052e-09, -1.447), (-11.75, 0.8227, -1.447), (-11.75, -4.052e-09, -1.447), (-10.92, 0.8227, -1.447), (-8.351, 0.8227, -1.447), (-9.322, 0.8227, -1.447), (-9.214, 0.8227, -1.447), (-8.525, 0.8227, -1.447), (-8.68, 0.8227, -1.447), (-9.106, 0.8227, -1.447), (-8.804, 0.8227, -1.447), (-8.955, 0.8227, -1.447), (1.195, 3.547e-10, -1.397), (-10.41, 0.635, -2.218), (-9.51, 6.094e-08, -2.216), (-11.97, 0.635, -2.218), (-11.09, 0.635, -2.218), (-9.51, 0.635, -2.216), (-10.41, 6.077e-08, -2.218), (-11.97, 6.077e-08, -2.218), (-11.09, 6.077e-08, -2.218), (-9.506, 0.6188, -2.251), (-10.42, 6.132e-08, -2.255), (-12.05, 6.132e-08, -2.255), (-11.13, 6.132e-08, -2.255), (-10.42, 0.6188, -2.255), (-9.506, 6.164e-08, -2.251), (-12.05, 0.6188, -2.255), (-11.13, 0.6188, -2.255), (-9.504, 0.5974, -2.267), (-10.43, 6.157e-08, -2.271), (-12.09, 6.157e-08, -2.271), (-11.15, 6.157e-08, -2.271), (-10.43, 0.5974, -2.271), (-9.504, 6.195e-08, -2.267), (-12.09, 0.5974, -2.271), (-11.15, 0.5974, -2.271), (-10.28, 7.992e-08, -2.911), (-9.364, 0.2748, -2.901), (-12.63, 7.992e-08, -2.911), (-10.28, 0.2748, -2.911), (-9.364, 8.084e-08, -2.901), (-12.63, 0.2748, -2.911), (-10.2, 8.691e-08, -3.06), (-10.2, 0.1744, -3.06), (-12.52, 8.691e-08, -3.06), (-12.52, 0.1744, -3.06), (-12.76, 6.748e-08, -2.646), (-12.76, 0.1076, -2.646), (-12.76, 0.09273, -2.997), (-12.76, 8.394e-08, -2.997), (-12.76, 0.2202, -2.507), (-12.76, 6.513e-08, -2.507), (-12.76, 7.242e-08, -2.752), (-12.76, 0.1531, -2.752), (-12.76, 7.992e-08, -2.911), (-12.76, 0.1531, -2.911), (-12.63, 0.3135, -2.574), (-12.63, 6.627e-08, -2.574), (-12.76, 0.1799, -2.574), (-12.76, 6.627e-08, -2.574), (-10.58, 0.2192, -2.577), (-9.361, 6.742e-08, -2.564), (-9.361, 0.3971, -2.564), (-10.58, 6.631e-08, -2.577), (-10.24, 8.888e-08, -3.102), (-10.24, 0.1352, -3.102), (-12.43, 8.888e-08, -3.102), (-12.43, 0.1352, -3.102), (-12.7, 0.1844, -2.997), (-12.7, 0.2448, -2.911), (-12.7, 7.992e-08, -2.911), (-12.7, 7.242e-08, -2.752), (-12.7, 0.2448, -2.752), (-12.7, 6.748e-08, -2.646), (-12.7, 6.513e-08, -2.507), (-12.7, 0.1925, -2.646), (-12.7, 0.3251, -2.507), (-12.7, 8.394e-08, -2.997), (-12.7, 0.2936, -2.574), (-12.7, 6.627e-08, -2.574), (-9.708, 0.6433, -2.173), (-9.701, 0.4295, -2.495), (-9.701, 0.3163, -2.638), (-9.701, 0.2144, -2.989), (-9.701, 8.941e-08, -2.638), (-9.701, 1.192e-07, -2.989), (-9.707, 0.5456, -2.282), (-9.701, 8.941e-08, -2.743), (-9.701, 0.2748, -2.743), (-9.701, 0.5242, -2.389), (-9.707, 0.635, -2.217), (-9.707, 0.6188, -2.252), (-9.707, 0.5974, -2.268), (-9.701, 1.192e-07, -2.903), (-9.701, 0.2748, -2.903), (-9.701, 8.941e-08, -2.567), (-9.701, 0.3971, -2.567), (-4.661, 2.796e-07, 1.798), (-4.172, 2.894e-07, 1.909), (-4.172, 0.3514, 1.909), (1.121, 2.898e-07, 1.914), (-4.661, 0.2667, 1.798), (0.681, 0.3514, 1.909), (0.681, 2.894e-07, 1.909), (1.277, 0.162, 1.916), (1.293, 2.9e-07, 1.916), (1.064, 0.204, 1.914), (-6.884, 0.6268, -1.77), (0.6318, 0.6268, -1.77), (0.6318, -3.226e-08, -1.77), (-6.884, -3.226e-08, -1.77), (-8.362, 0.5996, -1.77), (-8.362, -3.226e-08, -1.77), (-9.492, 0.7119, -1.77), (-9.492, -3.226e-08, -1.77), (1.424, 0.2887, -1.671), (1.424, -2.363e-08, -1.671), (-6.196, -3.226e-08, -1.77), (-6.196, 0.6268, -1.77), (-8.479, -3.226e-08, -1.77), (-8.479, 0.6133, -1.77), (-9.391, -3.226e-08, -1.77), (-9.391, 0.6999, -1.77), (-9.289, 0.688, -1.77), (-9.289, -3.226e-08, -1.77), (-8.643, -3.226e-08, -1.77), (-8.643, 0.6326, -1.77), (-8.788, -3.226e-08, -1.77), (-8.788, 0.6497, -1.77), (-9.188, -3.226e-08, -1.77), (-9.188, 0.6818, -1.77), (-8.904, 0.6634, -1.77), (-8.904, -3.226e-08, -1.77), (-9.046, 0.6726, -1.77), (-9.046, -3.226e-08, -1.77), (1.166, -2.644e-08, -1.703), (1.166, 0.4963, -1.703), (0.5753, 0.5468, -1.854), (0.5753, -3.963e-08, -1.854), (1.378, 0.2608, -1.776), (1.378, -3.281e-08, -1.776), (-6.253, -3.963e-08, -1.854), (-6.253, 0.5468, -1.854), (-8.53, -3.963e-08, -1.854), (-9.4, -3.963e-08, -1.854), (-9.303, -3.963e-08, -1.854), (-8.687, -3.963e-08, -1.854), (-8.825, -3.963e-08, -1.854), (-9.207, -3.963e-08, -1.854), (-8.936, -3.963e-08, -1.854), (-9.071, -3.963e-08, -1.854), (1.117, 0.4237, -1.802), (-6.94, 0.5468, -1.854), (-6.94, -3.963e-08, -1.854), (-8.419, 0.5068, -1.854), (-8.419, -3.963e-08, -1.854), (-9.497, 0.6975, -1.854), (-9.497, -3.963e-08, -1.854), (-8.53, 0.5301, -1.854), (-9.4, 0.6772, -1.854), (-9.303, 0.6569, -1.854), (-8.687, 0.5629, -1.854), (-8.825, 0.5918, -1.854), (-9.207, 0.6464, -1.854), (-8.936, 0.6151, -1.854), (-9.071, 0.6308, -1.854), (1.117, -3.503e-08, -1.802), (0.4952, 0.3793, -1.974), (0.4952, 6.152e-08, -1.974), (1.313, 0.1669, -1.925), (1.313, 6.578e-08, -1.925), (-6.333, 6.152e-08, -1.974), (-6.333, 0.3793, -1.974), (-8.603, 6.152e-08, -1.974), (-9.413, 6.152e-08, -1.974), (-9.323, 6.152e-08, -1.974), (-8.748, 6.152e-08, -1.974), (-8.877, 6.152e-08, -1.974), (-9.233, 6.152e-08, -1.974), (-8.981, 6.152e-08, -1.974), (-9.107, 6.152e-08, -1.974), (1.047, 0.2666, -1.941), (-7.021, 0.3793, -1.974), (-7.021, 6.152e-08, -1.974), (-8.499, 0.3753, -1.974), (-8.499, 6.152e-08, -1.974), (-9.504, 0.6772, -1.974), (-9.504, 6.152e-08, -1.974), (-8.603, 0.4123, -1.974), (-9.413, 0.645, -1.974), (-9.323, 0.6129, -1.974), (-8.748, 0.4641, -1.974), (-8.877, 0.5099, -1.974), (-9.233, 0.5963, -1.974), (-8.981, 0.5467, -1.974), (-9.107, 0.5716, -1.974), (1.047, 6.44e-08, -1.941), (-7.298, 6.008e-08, -2.173), (-6.431, 0.6533, -0.165), (-6.431, 1.181e-07, -0.165), (-6.947, -2.17e-08, -1.649), (-6.947, 0.7325, -1.649), (-7.298, 0.1562, -2.173), (-6.799, 2.569e-08, -1.107), (-6.799, 0.8895, -1.107), (-6.799, 1.181e-07, -0.8729), (-6.799, 0.6972, -0.8729), (-6.839, 0.9038, -1.253), (-6.839, 1.295e-08, -1.253), (-6.868, 3.725e-09, -1.358), (-6.868, 0.8811, -1.358), (-6.892, -4.052e-09, -1.447), (-6.892, 0.8227, -1.447), (-7.028, -3.226e-08, -1.77), (-7.028, 0.6241, -1.77), (-7.085, -3.963e-08, -1.854), (-7.085, 0.5429, -1.854), (-7.165, 6.152e-08, -1.974), (-7.165, 0.3789, -1.974), (0.7403, 0.7776, -1.548), (0.7403, -1.288e-08, -1.548), (-10.97, -1.288e-08, -1.548), (1.445, 0.3183, -1.447), (1.445, -4.006e-09, -1.447), (-6.088, -1.288e-08, -1.548), (-6.088, 0.7776, -1.548), (-8.378, -1.288e-08, -1.548), (-9.35, -1.288e-08, -1.548), (-9.241, -1.288e-08, -1.548), (-8.553, -1.288e-08, -1.548), (-8.707, -1.288e-08, -1.548), (-9.134, -1.288e-08, -1.548), (-8.831, -1.288e-08, -1.548), (-8.983, -1.288e-08, -1.548), (1.216, 0.605, -1.48), (-6.775, 0.7776, -1.548), (-6.775, -1.288e-08, -1.548), (-8.253, 0.7776, -1.548), (-8.253, -1.288e-08, -1.548), (-9.458, 0.7776, -1.548), (-9.458, -1.288e-08, -1.548), (-10.33, 0.7776, -1.548), (-10.33, -1.288e-08, -1.548), (-11.8, 0.7776, -1.548), (-11.8, -1.288e-08, -1.548), (-10.97, 0.7776, -1.548), (-8.378, 0.7776, -1.548), (-9.35, 0.7776, -1.548), (-9.241, 0.7776, -1.548), (-8.553, 0.7776, -1.548), (-8.707, 0.7776, -1.548), (-9.134, 0.7776, -1.548), (-8.831, 0.7776, -1.548), (-8.983, 0.7776, -1.548), (1.216, -6.893e-09, -1.48), (-6.92, -1.288e-08, -1.548), (-6.92, 0.7776, -1.548), (-9.189, 0.5737, -0.05786), (-9.189, 1.275e-07, -0.05786), (-7.791, 1.275e-07, -0.05786), (-7.791, 0.5737, -0.05786), (-7.935, 0.5737, -0.05786), (-7.935, 1.275e-07, -0.05786), (-9.064, 1.275e-07, -0.05786), (-9.064, 0.5737, -0.05786), (-8.938, 0.5737, -0.05786), (-8.938, 1.275e-07, -0.05786), (-8.138, 0.5737, -0.05786), (-8.138, 1.275e-07, -0.05786), (-8.318, 1.275e-07, -0.05786), (-8.318, 0.5737, -0.05786), (-8.813, 1.275e-07, -0.05786), (-8.813, 0.5737, -0.05786), (-8.462, 0.5737, -0.05786), (-8.462, 1.275e-07, -0.05786), (-8.637, 1.275e-07, -0.05786), (-8.637, 0.5737, -0.05786), (-9.239, 1.97e-07, 0.852), (-9.302, 0.3582, 0.5838), (-9.302, 1.245e-07, 0.5838), (-9.239, 0.2091, 0.852), (-8.202, 3.725e-09, -1.358), (-11.32, 1.447e-07, 0.6262), (-11.32, 0.279, 0.6262), (-14.7, 2.052, -1.513), (-23.45, 1.875, -1.491), (-23.91, 1.301, -1.491), (-13.89, 0.5956, -2.301), (-14.71, 1.224, -2.301), (-22.14, 1.109, -2.211), (-22.14, 0.6021, -2.211), (-13.89, 0.7794, -2.213), (-14.71, 1.407, -2.213), (-22.52, 1.286, -2.13), (-22.55, 0.7121, -2.13), (-13.24, 1.424, -1.385), (-14.34, 2.052, -1.385), (-12.33, -2.012e-07, -2.301), (-12.89, 0.2978, -2.301), (-12.51, 0.1489, -2.301), (-12.89, 0.2978, -2.301), (-13.08, 0.5956, -2.301), (-12.51, 0.2978, -2.301), (-12.57, 0.5956, -2.301), (-12.34, 0.1489, -2.301), (-12.34, 0.2978, -2.301), (-12.34, 0.5956, -2.301), (-14.72, 1.301, -1.491), (-14.71, 0.7121, -2.13), (-11.9, 0.2978, -2.301), (-14.7, 1.923, -1.653), (-14.71, 1.794, -1.793), (-14.71, 1.665, -1.933), (-14.71, 1.536, -2.073), (-23.26, 1.757, -1.619), (-23.08, 1.639, -1.747), (-22.89, 1.522, -1.874), (-22.71, 1.404, -2.002), (-23.63, 1.183, -1.619), (-23.36, 1.066, -1.747), (-23.09, 0.9477, -1.874), (-22.82, 0.8299, -2.002), (-14.72, 1.183, -1.619), (-14.71, 1.066, -1.747), (-14.71, 0.9477, -1.874), (-14.71, 0.8299, -2.002), (-18.46, 1.976, -1.503), (-17.43, 0.5984, -2.262), (-17.9, 1.175, -2.262), (-18.06, 1.355, -2.177), (-18.07, 0.7121, -2.13), (-18.66, 1.301, -1.491), (-18.19, 0.8299, -2.002), (-18.31, 0.9477, -1.874), (-18.42, 1.066, -1.747), (-18.54, 1.183, -1.619), (-18.38, 1.852, -1.638), (-18.3, 1.728, -1.773), (-18.22, 1.604, -1.908), (-18.14, 1.48, -2.043), (-17.89, 1.358, -2.179), (-17.56, 1.361, -2.298), (-17.38, 1.364, -2.3), (-17.36, 1.366, -2.185), (-17.03, 1.369, -2.304), (-16.85, 1.372, -2.306), (-16.83, 1.375, -2.19), (-16.5, 1.377, -2.31), (-16.32, 1.38, -2.311), (-16.3, 1.383, -2.196), (-15.97, 1.386, -2.315), (-15.79, 1.388, -2.317), (-15.77, 1.391, -2.202), (-15.44, 1.394, -2.321), (-15.26, 1.396, -2.323), (-15.24, 1.399, -2.207), (-14.91, 1.402, -2.326), (-14.73, 1.405, -2.328), (-17.9, 0.7121, -2.13), (-17.72, 0.7121, -2.13), (-17.54, 0.7121, -2.13), (-17.37, 0.7121, -2.13), (-17.19, 0.7121, -2.13), (-17.01, 0.7121, -2.13), (-16.83, 0.7121, -2.13), (-16.66, 0.7121, -2.13), (-16.48, 0.7121, -2.13), (-16.3, 0.7121, -2.13), (-16.13, 0.7121, -2.13), (-15.95, 0.7121, -2.13), (-15.77, 0.7121, -2.13), (-15.6, 0.7121, -2.13), (-15.42, 0.7121, -2.13), (-15.24, 0.7121, -2.13), (-15.07, 0.7121, -2.13), (-14.89, 0.7121, -2.13), (-18.45, 1.301, -1.491), (-18.24, 1.301, -1.491), (-18.04, 1.301, -1.491), (-17.83, 1.301, -1.491), (-17.62, 1.301, -1.491), (-17.41, 1.301, -1.491), (-17.21, 1.301, -1.491), (-17.0, 1.301, -1.491), (-16.79, 1.301, -1.491), (-16.58, 1.301, -1.491), (-16.38, 1.301, -1.491), (-16.17, 1.301, -1.491), (-15.96, 1.301, -1.491), (-15.75, 1.301, -1.491), (-15.55, 1.301, -1.491), (-15.34, 1.301, -1.491), (-15.13, 1.301, -1.491), (-14.92, 1.301, -1.491), (-18.01, 0.8299, -2.002), (-17.82, 0.8299, -2.002), (-17.64, 0.8299, -2.002), (-17.46, 0.8299, -2.002), (-17.28, 0.8299, -2.002), (-17.09, 0.8299, -2.002), (-16.91, 0.8299, -2.002), (-16.73, 0.8299, -2.002), (-16.54, 0.8299, -2.002), (-16.36, 0.8299, -2.002), (-16.18, 0.8299, -2.002), (-15.99, 0.8299, -2.002), (-15.81, 0.8299, -2.002), (-15.63, 0.8299, -2.002), (-15.44, 0.8299, -2.002), (-15.26, 0.8299, -2.002), (-15.08, 0.8299, -2.002), (-14.9, 0.8299, -2.002), (-18.12, 0.9477, -1.874), (-17.93, 0.9477, -1.874), (-17.74, 0.9477, -1.874), (-17.55, 0.9477, -1.874), (-17.36, 0.9477, -1.874), (-17.17, 0.9477, -1.874), (-16.98, 0.9477, -1.874), (-16.79, 0.9477, -1.874), (-16.61, 0.9477, -1.874), (-16.42, 0.9477, -1.874), (-16.23, 0.9477, -1.874), (-16.04, 0.9477, -1.874), (-15.85, 0.9477, -1.874), (-15.66, 0.9477, -1.874), (-15.47, 0.9477, -1.874), (-15.28, 0.9477, -1.874), (-15.09, 0.9477, -1.874), (-14.9, 0.9477, -1.874), (-18.23, 1.066, -1.747), (-18.03, 1.066, -1.747), (-17.84, 1.066, -1.747), (-17.64, 1.066, -1.747), (-17.45, 1.066, -1.747), (-17.25, 1.066, -1.747), (-17.06, 1.066, -1.747), (-16.86, 1.066, -1.747), (-16.67, 1.066, -1.747), (-16.47, 1.066, -1.747), (-16.28, 1.066, -1.747), (-16.08, 1.066, -1.747), (-15.89, 1.066, -1.747), (-15.69, 1.066, -1.747), (-15.5, 1.066, -1.747), (-15.3, 1.066, -1.747), (-15.1, 1.066, -1.747), (-14.91, 1.066, -1.747), (-18.34, 1.183, -1.619), (-18.14, 1.183, -1.619), (-17.94, 1.183, -1.619), (-17.74, 1.183, -1.619), (-17.54, 1.183, -1.619), (-17.33, 1.183, -1.619), (-17.13, 1.183, -1.619), (-16.93, 1.183, -1.619), (-16.73, 1.183, -1.619), (-16.53, 1.183, -1.619), (-16.33, 1.183, -1.619), (-16.13, 1.183, -1.619), (-15.92, 1.183, -1.619), (-15.72, 1.183, -1.619), (-15.52, 1.183, -1.619), (-15.32, 1.183, -1.619), (-15.12, 1.183, -1.619), (-14.92, 1.183, -1.619), (-18.18, 1.856, -1.639), (-17.84, 1.86, -1.757), (-17.65, 1.863, -1.758), (-17.6, 1.867, -1.641), (-17.26, 1.871, -1.759), (-17.07, 1.875, -1.76), (-17.02, 1.878, -1.644), (-16.68, 1.882, -1.762), (-16.49, 1.886, -1.762), (-16.44, 1.89, -1.646), (-16.1, 1.893, -1.764), (-15.91, 1.897, -1.765), (-15.86, 1.901, -1.648), (-15.52, 1.905, -1.766), (-15.33, 1.908, -1.767), (-15.28, 1.912, -1.651), (-14.94, 1.916, -1.769), (-14.75, 1.92, -1.769), (-18.11, 1.731, -1.774), (-17.77, 1.735, -1.892), (-17.58, 1.738, -1.893), (-17.54, 1.742, -1.777), (-17.2, 1.745, -1.896), (-17.01, 1.749, -1.897), (-16.97, 1.752, -1.78), (-16.63, 1.756, -1.899), (-16.45, 1.759, -1.9), (-16.41, 1.763, -1.784), (-16.07, 1.766, -1.902), (-15.88, 1.77, -1.903), (-15.84, 1.773, -1.787), (-15.5, 1.777, -1.905), (-15.31, 1.78, -1.906), (-15.27, 1.784, -1.79), (-14.93, 1.787, -1.908), (-14.74, 1.791, -1.909), (-18.03, 1.607, -1.909), (-17.7, 1.61, -2.028), (-17.51, 1.613, -2.029), (-17.48, 1.617, -1.913), (-17.14, 1.62, -2.032), (-16.96, 1.623, -2.033), (-16.93, 1.626, -1.917), (-16.59, 1.63, -2.036), (-16.4, 1.633, -2.037), (-16.37, 1.636, -1.921), (-16.03, 1.639, -2.04), (-15.85, 1.643, -2.041), (-15.82, 1.646, -1.925), (-15.48, 1.649, -2.044), (-15.3, 1.652, -2.045), (-15.26, 1.656, -1.929), (-14.93, 1.659, -2.047), (-14.74, 1.662, -2.049), (-17.96, 1.482, -2.044), (-17.63, 1.485, -2.163), (-17.45, 1.488, -2.165), (-17.42, 1.491, -2.049), (-17.09, 1.494, -2.168), (-16.91, 1.497, -2.169), (-16.88, 1.5, -2.054), (-16.54, 1.503, -2.173), (-16.36, 1.506, -2.174), (-16.33, 1.509, -2.059), (-16.0, 1.512, -2.177), (-15.82, 1.515, -2.179), (-15.79, 1.518, -2.063), (-15.46, 1.521, -2.182), (-15.28, 1.524, -2.184), (-15.25, 1.527, -2.068), (-14.92, 1.53, -2.187), (-14.74, 1.533, -2.188), (-14.9, 2.048, -1.513), (-15.1, 2.044, -1.512), (-15.3, 2.04, -1.512), (-15.49, 2.036, -1.511), (-15.69, 2.032, -1.511), (-15.89, 2.028, -1.51), (-16.09, 2.024, -1.509), (-16.28, 2.02, -1.509), (-16.48, 2.016, -1.508), (-16.68, 2.012, -1.508), (-16.88, 2.008, -1.507), (-17.07, 2.004, -1.507), (-17.27, 2.0, -1.506), (-17.47, 1.996, -1.506), (-17.67, 1.992, -1.505), (-17.86, 1.988, -1.505), (-18.06, 1.984, -1.504), (-18.26, 1.98, -1.504), (-14.08, 0.5958, -2.299), (-14.27, 0.5959, -2.297), (-14.45, 0.5961, -2.295), (-14.64, 0.5962, -2.293), (-14.82, 0.5964, -2.291), (-15.01, 0.5965, -2.289), (-15.2, 0.5967, -2.287), (-15.38, 0.5968, -2.285), (-15.57, 0.5969, -2.283), (-15.75, 0.5971, -2.281), (-15.94, 0.5972, -2.279), (-16.13, 0.5974, -2.277), (-16.31, 0.5975, -2.275), (-16.5, 0.5977, -2.272), (-16.69, 0.5978, -2.27), (-16.87, 0.598, -2.268), (-17.06, 0.5981, -2.266), (-17.24, 0.5983, -2.264), (-14.73, 1.221, -2.416), (-14.89, 1.219, -2.414), (-15.21, 1.216, -2.295), (-15.23, 1.213, -2.41), (-15.4, 1.211, -2.408), (-15.72, 1.208, -2.289), (-15.73, 1.206, -2.404), (-15.9, 1.203, -2.402), (-16.22, 1.2, -2.283), (-16.24, 1.198, -2.398), (-16.4, 1.195, -2.396), (-16.72, 1.193, -2.277), (-16.74, 1.19, -2.392), (-16.91, 1.188, -2.39), (-17.23, 1.185, -2.27), (-17.24, 1.182, -2.386), (-17.41, 1.18, -2.384), (-17.73, 1.177, -2.264), (-14.7, 2.052, -0.9995), (-23.45, 1.875, -1.022), (-23.91, 1.301, -1.022), (-13.89, 0.5956, -0.2115), (-14.71, 1.224, -0.2115), (-22.14, 1.109, -0.3017), (-22.14, 0.6021, -0.3017), (-13.89, 0.7794, -0.2997), (-14.71, 1.407, -0.2997), (-22.52, 1.286, -0.3823), (-22.55, 0.7121, -0.3823), (-13.08, 1.424, -1.256), (-14.18, 2.052, -1.256), (-13.24, 1.424, -1.128), (-14.34, 2.052, -1.128), (-12.33, -1.849e-08, -0.2115), (-12.89, 0.2978, -0.2115), (-12.51, 0.1489, -0.2115), (-13.08, 1.424, -1.256), (-12.89, 0.2978, -0.2115), (-13.08, 0.5956, -0.2115), (-12.57, 1.424, -1.256), (-12.51, 0.2978, -0.2115), (-12.57, 0.5956, -0.2115), (-12.34, 0.1489, -0.2115), (-12.33, 1.424, -1.256), (-12.34, 0.2978, -0.2115), (-12.34, 0.5956, -0.2115), (-14.72, 1.301, -1.022), (-14.71, 0.7121, -0.3823), (-11.9, -1.849e-08, -0.2115), (-11.9, 0.1489, -0.2115), (-11.9, 0.2978, -0.2115), (-14.7, 1.923, -0.8595), (-14.71, 1.794, -0.7196), (-14.71, 1.665, -0.5796), (-14.71, 1.536, -0.4396), (-23.26, 1.757, -0.8938), (-23.08, 1.639, -0.7659), (-22.89, 1.522, -0.638), (-22.71, 1.404, -0.5101), (-23.63, 1.183, -0.8938), (-23.36, 1.066, -0.7659), (-23.09, 0.9477, -0.638), (-22.82, 0.8299, -0.5101), (-14.72, 1.183, -0.8938), (-14.71, 1.066, -0.7659), (-14.71, 0.9477, -0.638), (-14.71, 0.8299, -0.5101), (-18.46, 1.976, -1.009), (-17.43, 0.5984, -0.2502), (-17.9, 1.175, -0.2502), (-18.06, 1.355, -0.3351), (-18.07, 0.7121, -0.3823), (-18.66, 1.301, -1.022), (-18.19, 0.8299, -0.5101), (-18.31, 0.9477, -0.638), (-18.42, 1.066, -0.7659), (-18.54, 1.183, -0.8938), (-18.38, 1.852, -0.8742), (-18.3, 1.728, -0.7394), (-18.22, 1.604, -0.6047), (-18.14, 1.48, -0.4699), (-17.89, 1.358, -0.3332), (-17.56, 1.361, -0.2142), (-17.38, 1.364, -0.2123), (-17.36, 1.366, -0.3276), (-17.03, 1.369, -0.2086), (-16.85, 1.372, -0.2067), (-16.83, 1.375, -0.322), (-16.5, 1.377, -0.203), (-16.32, 1.38, -0.2011), (-16.3, 1.383, -0.3164), (-15.97, 1.386, -0.1974), (-15.79, 1.388, -0.1955), (-15.77, 1.391, -0.3108), (-15.44, 1.394, -0.1918), (-15.26, 1.396, -0.1899), (-15.24, 1.399, -0.3053), (-14.91, 1.402, -0.1862), (-14.73, 1.405, -0.1843), (-17.9, 0.7121, -0.3823), (-17.72, 0.7121, -0.3823), (-17.54, 0.7121, -0.3823), (-17.37, 0.7121, -0.3823), (-17.19, 0.7121, -0.3823), (-17.01, 0.7121, -0.3823), (-16.83, 0.7121, -0.3823), (-16.66, 0.7121, -0.3823), (-16.48, 0.7121, -0.3823), (-16.3, 0.7121, -0.3823), (-16.13, 0.7121, -0.3823), (-15.95, 0.7121, -0.3823), (-15.77, 0.7121, -0.3823), (-15.6, 0.7121, -0.3823), (-15.42, 0.7121, -0.3823), (-15.24, 0.7121, -0.3823), (-15.07, 0.7121, -0.3823), (-14.89, 0.7121, -0.3823), (-18.45, 1.301, -1.022), (-18.24, 1.301, -1.022), (-18.04, 1.301, -1.022), (-17.83, 1.301, -1.022), (-17.62, 1.301, -1.022), (-17.41, 1.301, -1.022), (-17.21, 1.301, -1.022), (-17.0, 1.301, -1.022), (-16.79, 1.301, -1.022), (-16.58, 1.301, -1.022), (-16.38, 1.301, -1.022), (-16.17, 1.301, -1.022), (-15.96, 1.301, -1.022), (-15.75, 1.301, -1.022), (-15.55, 1.301, -1.022), (-15.34, 1.301, -1.022), (-15.13, 1.301, -1.022), (-14.92, 1.301, -1.022), (-18.01, 0.8299, -0.5101), (-17.82, 0.8299, -0.5101), (-17.64, 0.8299, -0.5101), (-17.46, 0.8299, -0.5101), (-17.28, 0.8299, -0.5101), (-17.09, 0.8299, -0.5101), (-16.91, 0.8299, -0.5101), (-16.73, 0.8299, -0.5101), (-16.54, 0.8299, -0.5101), (-16.36, 0.8299, -0.5101), (-16.18, 0.8299, -0.5101), (-15.99, 0.8299, -0.5101), (-15.81, 0.8299, -0.5101), (-15.63, 0.8299, -0.5101), (-15.44, 0.8299, -0.5101), (-15.26, 0.8299, -0.5101), (-15.08, 0.8299, -0.5101), (-14.9, 0.8299, -0.5101), (-18.12, 0.9477, -0.638), (-17.93, 0.9477, -0.638), (-17.74, 0.9477, -0.638), (-17.55, 0.9477, -0.638), (-17.36, 0.9477, -0.638), (-17.17, 0.9477, -0.638), (-16.98, 0.9477, -0.638), (-16.79, 0.9477, -0.638), (-16.61, 0.9477, -0.638), (-16.42, 0.9477, -0.638), (-16.23, 0.9477, -0.638), (-16.04, 0.9477, -0.638), (-15.85, 0.9477, -0.638), (-15.66, 0.9477, -0.638), (-15.47, 0.9477, -0.638), (-15.28, 0.9477, -0.638), (-15.09, 0.9477, -0.638), (-14.9, 0.9477, -0.638), (-18.23, 1.066, -0.7659), (-18.03, 1.066, -0.7659), (-17.84, 1.066, -0.7659), (-17.64, 1.066, -0.7659), (-17.45, 1.066, -0.7659), (-17.25, 1.066, -0.7659), (-17.06, 1.066, -0.7659), (-16.86, 1.066, -0.7659), (-16.67, 1.066, -0.7659), (-16.47, 1.066, -0.7659), (-16.28, 1.066, -0.7659), (-16.08, 1.066, -0.7659), (-15.89, 1.066, -0.7659), (-15.69, 1.066, -0.7659), (-15.5, 1.066, -0.7659), (-15.3, 1.066, -0.7659), (-15.1, 1.066, -0.7659), (-14.91, 1.066, -0.7659), (-18.34, 1.183, -0.8938), (-18.14, 1.183, -0.8938), (-17.94, 1.183, -0.8938), (-17.74, 1.183, -0.8938), (-17.54, 1.183, -0.8938), (-17.33, 1.183, -0.8938), (-17.13, 1.183, -0.8938), (-16.93, 1.183, -0.8938), (-16.73, 1.183, -0.8938), (-16.53, 1.183, -0.8938), (-16.33, 1.183, -0.8938), (-16.13, 1.183, -0.8938), (-15.92, 1.183, -0.8938), (-15.72, 1.183, -0.8938), (-15.52, 1.183, -0.8938), (-15.32, 1.183, -0.8938), (-15.12, 1.183, -0.8938), (-14.92, 1.183, -0.8938), (-18.18, 1.856, -0.8734), (-17.84, 1.86, -0.7555), (-17.65, 1.863, -0.7547), (-17.6, 1.867, -0.8711), (-17.26, 1.871, -0.7531), (-17.07, 1.875, -0.7524), (-17.02, 1.878, -0.8688), (-16.68, 1.882, -0.7508), (-16.49, 1.886, -0.75), (-16.44, 1.89, -0.8665), (-16.1, 1.893, -0.7485), (-15.91, 1.897, -0.7477), (-15.86, 1.901, -0.8642), (-15.52, 1.905, -0.7462), (-15.33, 1.908, -0.7454), (-15.28, 1.912, -0.8618), (-14.94, 1.916, -0.7439), (-14.75, 1.92, -0.7431), (-18.11, 1.731, -0.7384), (-17.77, 1.735, -0.6201), (-17.58, 1.738, -0.6191), (-17.54, 1.742, -0.7353), (-17.2, 1.745, -0.617), (-17.01, 1.749, -0.6159), (-16.97, 1.752, -0.7321), (-16.63, 1.756, -0.6139), (-16.45, 1.759, -0.6128), (-16.41, 1.763, -0.729), (-16.07, 1.766, -0.6107), (-15.88, 1.77, -0.6097), (-15.84, 1.773, -0.7258), (-15.5, 1.777, -0.6076), (-15.31, 1.78, -0.6065), (-15.27, 1.784, -0.7227), (-14.93, 1.787, -0.6044), (-14.74, 1.791, -0.6034), (-18.03, 1.607, -0.6033), (-17.7, 1.61, -0.4848), (-17.51, 1.613, -0.4835), (-17.48, 1.617, -0.5994), (-17.14, 1.62, -0.4808), (-16.96, 1.623, -0.4795), (-16.93, 1.626, -0.5954), (-16.59, 1.63, -0.4769), (-16.4, 1.633, -0.4756), (-16.37, 1.636, -0.5915), (-16.03, 1.639, -0.4729), (-15.85, 1.643, -0.4716), (-15.82, 1.646, -0.5875), (-15.48, 1.649, -0.469), (-15.3, 1.652, -0.4677), (-15.26, 1.656, -0.5835), (-14.93, 1.659, -0.465), (-14.74, 1.662, -0.4637), (-17.96, 1.482, -0.4683), (-17.63, 1.485, -0.3495), (-17.45, 1.488, -0.3479), (-17.42, 1.491, -0.4635), (-17.09, 1.494, -0.3447), (-16.91, 1.497, -0.3431), (-16.88, 1.5, -0.4587), (-16.54, 1.503, -0.3399), (-16.36, 1.506, -0.3383), (-16.33, 1.509, -0.454), (-16.0, 1.512, -0.3351), (-15.82, 1.515, -0.3336), (-15.79, 1.518, -0.4492), (-15.46, 1.521, -0.3304), (-15.28, 1.524, -0.3288), (-15.25, 1.527, -0.4444), (-14.92, 1.53, -0.3256), (-14.74, 1.533, -0.324), (-14.9, 2.048, -1.0), (-15.1, 2.044, -1.0), (-15.3, 2.04, -1.001), (-15.49, 2.036, -1.001), (-15.69, 2.032, -1.002), (-15.89, 2.028, -1.002), (-16.09, 2.024, -1.003), (-16.28, 2.02, -1.003), (-16.48, 2.016, -1.004), (-16.68, 2.012, -1.004), (-16.88, 2.008, -1.005), (-17.07, 2.004, -1.005), (-17.27, 2.0, -1.006), (-17.47, 1.996, -1.006), (-17.67, 1.992, -1.007), (-17.86, 1.988, -1.008), (-18.06, 1.984, -1.008), (-18.26, 1.98, -1.009), (-14.08, 0.5958, -0.2135), (-14.27, 0.5959, -0.2156), (-14.45, 0.5961, -0.2176), (-14.64, 0.5962, -0.2196), (-14.82, 0.5964, -0.2217), (-15.01, 0.5965, -0.2237), (-15.2, 0.5967, -0.2258), (-15.38, 0.5968, -0.2278), (-15.57, 0.5969, -0.2298), (-15.75, 0.5971, -0.2319), (-15.94, 0.5972, -0.2339), (-16.13, 0.5974, -0.2359), (-16.31, 0.5975, -0.238), (-16.5, 0.5977, -0.24), (-16.69, 0.5978, -0.242), (-16.87, 0.598, -0.2441), (-17.06, 0.5981, -0.2461), (-17.24, 0.5983, -0.2482), (-14.73, 1.221, -0.09631), (-14.89, 1.219, -0.09835), (-15.21, 1.216, -0.2176), (-15.23, 1.213, -0.1024), (-15.4, 1.211, -0.1045), (-15.72, 1.208, -0.2237), (-15.73, 1.206, -0.1085), (-15.9, 1.203, -0.1106), (-16.22, 1.2, -0.2298), (-16.24, 1.198, -0.1146), (-16.4, 1.195, -0.1167), (-16.72, 1.193, -0.2359), (-16.74, 1.19, -0.1208), (-16.91, 1.188, -0.1228), (-17.23, 1.185, -0.242), (-17.24, 1.182, -0.1269), (-17.41, 1.18, -0.1289), (-17.73, 1.177, -0.2482), (-13.08, 1.091, -0.8367), (-12.57, 1.091, -0.8367), (-12.33, 1.091, -0.8367), (-13.49, 0.5956, -0.2115), (-13.08, 1.258, -1.046), (-12.57, 1.258, -1.046), (-12.33, 1.258, -1.046), (-20.03, 1.944, -1.013), (-19.24, 1.154, -0.2665), (-19.47, 1.333, -0.35), (-19.49, 0.7121, -0.3823), (-20.32, 1.301, -1.022), (-19.65, 0.8299, -0.5101), (-19.82, 0.9477, -0.638), (-19.98, 1.066, -0.7659), (-20.15, 1.183, -0.8938), (-19.92, 1.822, -0.8804), (-19.81, 1.7, -0.7478), (-19.7, 1.578, -0.6152), (-19.58, 1.456, -0.4826), (-11.96, -2.012e-07, -2.301), (-11.96, 0.1489, -2.301), (-11.96, 0.2978, -2.301), (-11.96, -1.849e-08, -0.2115), (-11.96, 0.1489, -0.2115), (-11.96, 0.2978, -0.2115), (-13.08, 1.33, -1.376), (-12.57, 1.33, -1.376), (-12.33, 1.33, -1.376), (-13.08, 1.247, -1.479), (-12.57, 1.247, -1.479), (-12.33, 1.247, -1.479), (-13.08, 1.165, -1.583), (-12.57, 1.165, -1.583), (-12.33, 1.165, -1.583), (-13.08, 1.069, -1.703), (-12.57, 1.069, -1.703), (-12.33, 1.069, -1.703)], [(48, 114), (118, 119), (1142, 1144), (1453, 1456)], [(674, 680, 244, 257), (273, 30, 5, 261), (1044, 1039, 38, 39), (261, 5, 10, 264), (6, 0, 20, 23), (1067, 1061, 14, 266), (781, 684, 248, 760), (1060, 1044, 39, 1026), (259, 1, 8, 263), (1014, 1009, 18, 268), (699, 683, 253, 695), (1055, 1042, 36, 954), (1066, 1078, 12, 265), (267, 268, 18, 17), (680, 681, 247, 244), (1041, 1040, 41, 40), (1013, 1025, 16, 267), (943, 939, 24, 27), (262, 6, 23, 270), (675, 674, 257, 243), (260, 2, 21, 269), (271, 272, 27, 24), (941, 943, 27, 272), (677, 676, 254, 245), (940, 945, 25, 271), (0, 6, 31, 28), (262, 4, 30, 273), (978, 678, 250, 957), (316, 334, 48, 49), (1031, 316, 49, 1028), (963, 315, 46, 956), (1099, 1100, 54, 55), (1050, 1045, 34, 751), (1098, 1043, 37, 1079), (1045, 1047, 32, 34), (1048, 1046, 35, 33), (1040, 1048, 33, 41), (1047, 1041, 40, 32), (50, 51, 177, 176), (767, 317, 44, 753), (1089, 336, 47, 1081), (317, 318, 42, 44), (338, 337, 45, 43), (314, 338, 43, 51), (318, 335, 50, 42), (55, 54, 58, 59), (1101, 1102, 53, 52), (1104, 1101, 52, 285), (1106, 1099, 55, 319), (59, 58, 62, 63), (52, 53, 57, 56), (285, 52, 56, 287), (319, 55, 59, 320), (63, 62, 66, 67), (56, 57, 61, 60), (287, 56, 60, 289), (320, 59, 63, 321), (67, 66, 70, 71), (60, 61, 65, 64), (289, 60, 64, 291), (321, 63, 67, 322), (71, 70, 74, 75), (64, 65, 69, 68), (291, 64, 68, 293), (322, 67, 71, 323), (75, 74, 78, 79), (68, 69, 73, 72), (293, 68, 72, 295), (323, 71, 75, 324), (79, 78, 82, 83), (72, 73, 77, 76), (295, 72, 76, 297), (324, 75, 79, 325), (83, 82, 86, 87), (76, 77, 81, 80), (297, 76, 80, 299), (325, 79, 83, 326), (87, 86, 90, 91), (80, 81, 85, 84), (299, 80, 84, 301), (326, 83, 87, 327), (91, 90, 94, 95), (84, 85, 89, 88), (301, 84, 88, 303), (327, 87, 91, 328), (95, 94, 98, 99), (88, 89, 93, 92), (303, 88, 92, 305), (328, 91, 95, 329), (99, 98, 102, 103), (92, 93, 97, 96), (305, 92, 96, 307), (329, 95, 99, 330), (103, 102, 106, 107), (96, 97, 101, 100), (307, 96, 100, 309), (330, 99, 103, 331), (395, 110, 130, 399), (100, 101, 105, 104), (309, 100, 104, 311), (331, 103, 107, 332), (353, 333, 111, 110), (396, 397, 109, 108), (419, 396, 108, 313), (421, 394, 111, 333), (215, 211, 195, 193), (47, 955, 998, 1028, 49, 922, 115, 113), (46, 47, 113, 112), (936, 879, 127, 925), (738, 743, 118, 117), (210, 214, 192, 194), (931, 738, 117, 923), (904, 903, 123, 120), (905, 902, 122, 121), (938, 904, 120, 924), (925, 127, 124, 927), (884, 126, 183, 886), (879, 882, 124, 127), (399, 130, 134, 401), (424, 107, 129, 426), (110, 111, 131, 130), (107, 106, 128, 129), (401, 134, 138, 403), (426, 129, 133, 427), (130, 131, 135, 134), (129, 128, 132, 133), (403, 138, 142, 405), (427, 133, 137, 428), (134, 135, 139, 138), (133, 132, 136, 137), (405, 142, 146, 407), (428, 137, 141, 429), (138, 139, 143, 142), (137, 136, 140, 141), (407, 146, 150, 409), (429, 141, 145, 430), (142, 143, 147, 146), (141, 140, 144, 145), (409, 150, 154, 411), (430, 145, 149, 431), (146, 147, 151, 150), (145, 144, 148, 149), (411, 154, 158, 413), (431, 149, 153, 432), (150, 151, 155, 154), (149, 148, 152, 153), (413, 158, 162, 415), (432, 153, 157, 433), (154, 155, 159, 158), (153, 152, 156, 157), (415, 162, 166, 417), (433, 157, 161, 434), (158, 159, 163, 162), (157, 156, 160, 161), (164, 447, 417, 166, 170, 168, 1124), (434, 161, 165, 435), (162, 163, 167, 166), (161, 160, 164, 165), (169, 168, 170, 171), (167, 416, 435, 165, 1125, 169, 171), (166, 167, 171, 170), (1125, 1124, 168, 169), (1087, 209, 187, 1085), (44, 42, 172, 174), (43, 45, 175, 173), (51, 43, 173, 177), (42, 50, 176, 172), (1081, 47, 113, 1083), (753, 44, 174, 755), (758, 210, 194, 757), (855, 48, 1029, 999, 956, 46, 112, 114, 859), (907, 178, 184, 909), (913, 915, 888, 894), (908, 909, 184, 185), (178, 179, 185, 184), (881, 125, 182, 883), (121, 122, 181, 180), (732, 121, 180, 736), (186, 187, 189, 188), (740, 744, 190, 191), (722, 226, 231, 721), (192, 193, 195, 194), (1086, 1085, 187, 186), (213, 215, 193, 197), (214, 212, 196, 192), (216, 217, 191, 190), (861, 218, 188, 860), (745, 216, 190, 744), (218, 208, 186, 188), (209, 219, 189, 187), (914, 911, 897, 895), (196, 168, 170, 224, 710, 703, 713, 719, 227), (222, 203, 198, 220), (197, 226, 722, 716, 702, 707, 225, 171, 169), (203, 202, 206, 207), (176, 177, 202, 203), (201, 227, 232, 228), (212, 176, 203, 222), (196, 212, 222, 168), (198, 199, 221, 220), (202, 199, 205, 206), (198, 203, 207, 204), (199, 198, 204, 205), (1122, 1119, 66, 67), (1121, 1120, 63, 62), (1120, 1122, 67, 63), (220, 221, 223, 222), (1119, 1121, 62, 66), (177, 213, 223, 202), (113, 115, 219, 209), (114, 112, 208, 218), (742, 116, 216, 745), (859, 114, 218, 861), (116, 119, 217, 216), (172, 176, 212, 214), (177, 173, 215, 213), (755, 174, 210, 758), (1083, 113, 209, 1087), (202, 223, 221, 199), (174, 172, 214, 210), (173, 175, 211, 215), (222, 220, 1124, 168), (213, 197, 169, 223), (192, 196, 227, 201), (935, 878, 126, 927), (193, 192, 201, 200), (710, 224, 229, 709), (170, 171, 225, 224), (196, 227, 226, 197), (228, 232, 238, 234), (197, 193, 200, 226), (224, 225, 230, 229), (708, 711, 235, 236), (237, 233, 239, 241), (229, 230, 236, 235), (721, 231, 237, 723), (709, 229, 235, 711), (242, 241, 239, 240), (234, 238, 242, 240), (233, 234, 240, 239), (238, 237, 241, 242), (258, 257, 244, 246), (246, 244, 247, 248), (1064, 1065, 249, 250), (1011, 1012, 251, 252), (243, 245, 254, 253), (947, 946, 256, 255), (245, 243, 257, 258), (1038, 686, 251, 1012), (687, 682, 255, 256), (683, 675, 243, 253), (688, 677, 245, 258), (689, 688, 258, 246), (686, 679, 252, 251), (684, 689, 246, 248), (948, 687, 256, 946), (1096, 685, 249, 1065), (6, 262, 273, 31), (939, 940, 271, 24), (944, 941, 272, 26), (25, 26, 272, 271), (0, 260, 269, 20), (4, 262, 270, 22), (1010, 1013, 267, 17), (16, 19, 268, 267), (1062, 1066, 265, 13), (1024, 1014, 268, 19), (3, 259, 263, 9), (1077, 1067, 266, 15), (7, 261, 264, 11), (31, 273, 261, 7), (397, 418, 312, 109), (495, 419, 313, 473), (108, 109, 312, 313), (101, 308, 310, 105), (471, 309, 311, 472), (97, 306, 308, 101), (470, 307, 309, 471), (93, 304, 306, 97), (469, 305, 307, 470), (89, 302, 304, 93), (468, 303, 305, 469), (85, 300, 302, 89), (467, 301, 303, 468), (81, 298, 300, 85), (466, 299, 301, 467), (77, 296, 298, 81), (465, 297, 299, 466), (73, 294, 296, 77), (464, 295, 297, 465), (69, 292, 294, 73), (463, 293, 295, 464), (65, 290, 292, 69), (462, 291, 293, 463), (61, 288, 290, 65), (461, 289, 291, 462), (57, 286, 288, 61), (460, 287, 289, 461), (53, 284, 286, 57), (459, 285, 287, 460), (1102, 1103, 284, 53), (1110, 1104, 285, 459), (32, 40, 276, 282), (41, 33, 283, 275), (33, 35, 281, 283), (34, 32, 282, 280), (1079, 37, 278, 1088), (751, 34, 280, 765), (954, 36, 277, 961), (1026, 39, 279, 1030), (39, 38, 274, 279), (1100, 1105, 339, 54), (54, 339, 340, 58), (58, 340, 341, 62), (62, 341, 342, 66), (66, 342, 343, 70), (70, 343, 344, 74), (74, 344, 345, 78), (78, 345, 346, 82), (82, 346, 347, 86), (86, 347, 348, 90), (90, 348, 349, 94), (94, 349, 350, 98), (98, 350, 351, 102), (102, 351, 352, 106), (395, 420, 353, 110), (422, 421, 333, 393), (373, 393, 333, 353), (391, 331, 332, 392), (390, 330, 331, 391), (389, 329, 330, 390), (388, 328, 329, 389), (387, 327, 328, 388), (386, 326, 327, 387), (385, 325, 326, 386), (384, 324, 325, 385), (383, 323, 324, 384), (382, 322, 323, 383), (381, 321, 322, 382), (380, 320, 321, 381), (379, 319, 320, 380), (1107, 1106, 319, 379), (378, 355, 335, 318), (374, 358, 338, 314), (358, 357, 337, 338), (377, 378, 318, 317), (1090, 356, 336, 1089), (768, 377, 317, 767), (966, 375, 315, 963), (1032, 376, 316, 1031), (376, 354, 334, 316), (544, 564, 354, 376), (1035, 544, 376, 1032), (971, 543, 375, 966), (775, 545, 377, 768), (1093, 566, 356, 1090), (545, 546, 378, 377), (568, 567, 357, 358), (542, 568, 358, 374), (546, 565, 355, 378), (1114, 1107, 379, 547), (547, 379, 380, 548), (548, 380, 381, 549), (549, 381, 382, 550), (550, 382, 383, 551), (551, 383, 384, 552), (552, 384, 385, 553), (553, 385, 386, 554), (554, 386, 387, 555), (555, 387, 388, 556), (556, 388, 389, 557), (557, 389, 390, 558), (558, 390, 391, 559), (559, 391, 392, 560), (583, 561, 393, 373), (584, 422, 393, 561), (1105, 1108, 359, 339), (339, 359, 360, 340), (340, 360, 361, 341), (341, 361, 362, 342), (342, 362, 363, 343), (343, 363, 364, 344), (344, 364, 365, 345), (345, 365, 366, 346), (346, 366, 367, 347), (347, 367, 368, 348), (348, 368, 369, 349), (349, 369, 370, 350), (350, 370, 371, 351), (351, 371, 372, 352), (420, 423, 373, 353), (450, 453, 423, 420), (585, 452, 422, 584), (452, 451, 421, 422), (436, 450, 420, 395), (496, 449, 419, 495), (437, 448, 418, 397), (163, 414, 416, 167), (159, 412, 414, 163), (446, 415, 417, 447), (155, 410, 412, 159), (445, 413, 415, 446), (151, 408, 410, 155), (444, 411, 413, 445), (147, 406, 408, 151), (443, 409, 411, 444), (143, 404, 406, 147), (442, 407, 409, 443), (139, 402, 404, 143), (441, 405, 407, 442), (135, 400, 402, 139), (440, 403, 405, 441), (131, 398, 400, 135), (439, 401, 403, 440), (111, 394, 398, 131), (438, 399, 401, 439), (451, 424, 394, 421), (449, 425, 396, 419), (425, 437, 397, 396), (436, 395, 399, 438), (106, 436, 438, 128), (104, 105, 437, 425), (311, 104, 425, 449), (332, 107, 424, 451), (128, 438, 439, 132), (132, 439, 440, 136), (136, 440, 441, 140), (140, 441, 442, 144), (144, 442, 443, 148), (148, 443, 444, 152), (152, 444, 445, 156), (156, 445, 446, 160), (160, 446, 447, 164), (105, 310, 448, 437), (472, 311, 449, 496), (106, 352, 450, 436), (392, 332, 451, 452), (560, 392, 452, 585), (352, 372, 453, 450), (414, 434, 435, 416), (412, 433, 434, 414), (410, 432, 433, 412), (408, 431, 432, 410), (406, 430, 431, 408), (404, 429, 430, 406), (402, 428, 429, 404), (400, 427, 428, 402), (398, 426, 427, 400), (394, 424, 426, 398), (310, 492, 497, 448), (538, 472, 496, 519), (519, 496, 495, 518), (448, 497, 494, 418), (418, 494, 493, 312), (313, 312, 493, 473), (308, 491, 492, 310), (306, 490, 491, 308), (304, 489, 490, 306), (302, 488, 489, 304), (300, 487, 488, 302), (298, 486, 487, 300), (296, 485, 486, 298), (294, 484, 485, 296), (292, 483, 484, 294), (290, 482, 483, 292), (288, 481, 482, 290), (286, 480, 481, 288), (284, 479, 480, 286), (1103, 1109, 479, 284), (282, 276, 455, 478), (275, 283, 458, 474), (283, 281, 457, 458), (280, 282, 478, 477), (1088, 278, 456, 1091), (765, 280, 477, 771), (961, 277, 475, 967), (1030, 279, 476, 1033), (279, 274, 454, 476), (1111, 1110, 459, 525), (525, 459, 460, 526), (526, 460, 461, 527), (527, 461, 462, 528), (528, 462, 463, 529), (529, 463, 464, 530), (530, 464, 465, 531), (531, 465, 466, 532), (532, 466, 467, 533), (533, 467, 468, 534), (534, 468, 469, 535), (535, 469, 470, 536), (536, 470, 471, 537), (537, 471, 472, 538), (518, 495, 473, 539), (628, 518, 539, 605), (603, 537, 538, 604), (602, 536, 537, 603), (601, 535, 536, 602), (600, 534, 535, 601), (599, 533, 534, 600), (598, 532, 533, 599), (597, 531, 532, 598), (596, 530, 531, 597), (595, 529, 530, 596), (594, 528, 529, 595), (593, 527, 528, 594), (592, 526, 527, 593), (591, 525, 526, 592), (1116, 1111, 525, 591), (629, 519, 518, 628), (604, 538, 519, 629), (492, 516, 541, 497), (497, 541, 540, 494), (494, 540, 517, 493), (473, 493, 517, 539), (491, 515, 516, 492), (490, 514, 515, 491), (489, 513, 514, 490), (488, 512, 513, 489), (487, 511, 512, 488), (486, 510, 511, 487), (485, 509, 510, 486), (484, 508, 509, 485), (483, 507, 508, 484), (482, 506, 507, 483), (481, 505, 506, 482), (480, 504, 505, 481), (479, 503, 504, 480), (1109, 1112, 503, 479), (478, 455, 521, 502), (474, 458, 524, 498), (458, 457, 523, 524), (477, 478, 502, 501), (1091, 456, 522, 1092), (771, 477, 501, 773), (967, 475, 499, 969), (1033, 476, 500, 1034), (476, 454, 520, 500), (372, 582, 563, 453), (453, 563, 562, 423), (1108, 1113, 569, 359), (359, 569, 570, 360), (360, 570, 571, 361), (361, 571, 572, 362), (362, 572, 573, 363), (363, 573, 574, 364), (364, 574, 575, 365), (365, 575, 576, 366), (366, 576, 577, 367), (367, 577, 578, 368), (368, 578, 579, 369), (369, 579, 580, 370), (370, 580, 581, 371), (371, 581, 582, 372), (423, 562, 583, 373), (648, 560, 585, 673), (673, 585, 584, 672), (672, 584, 561, 649), (671, 649, 561, 583), (647, 559, 560, 648), (646, 558, 559, 647), (645, 557, 558, 646), (644, 556, 557, 645), (643, 555, 556, 644), (642, 554, 555, 643), (641, 553, 554, 642), (640, 552, 553, 641), (639, 551, 552, 640), (638, 550, 551, 639), (637, 549, 550, 638), (636, 548, 549, 637), (635, 547, 548, 636), (1118, 1114, 547, 635), (634, 653, 565, 546), (630, 656, 568, 542), (656, 655, 567, 568), (633, 634, 546, 545), (1095, 654, 566, 1093), (778, 633, 545, 775), (976, 631, 543, 971), (1037, 632, 544, 1035), (632, 652, 564, 544), (500, 520, 586, 610), (1034, 500, 610, 1036), (969, 499, 609, 974), (773, 501, 611, 776), (1092, 522, 588, 1094), (501, 502, 612, 611), (524, 523, 589, 590), (498, 524, 590, 608), (502, 521, 587, 612), (1112, 1115, 613, 503), (503, 613, 614, 504), (504, 614, 615, 505), (505, 615, 616, 506), (506, 616, 617, 507), (507, 617, 618, 508), (508, 618, 619, 509), (509, 619, 620, 510), (510, 620, 621, 511), (511, 621, 622, 512), (512, 622, 623, 513), (513, 623, 624, 514), (514, 624, 625, 515), (515, 625, 626, 516), (539, 517, 627, 605), (540, 606, 627, 517), (541, 607, 606, 540), (516, 626, 607, 541), (670, 604, 629, 651), (651, 629, 628, 650), (1117, 1116, 591, 657), (657, 591, 592, 658), (658, 592, 593, 659), (659, 593, 594, 660), (660, 594, 595, 661), (661, 595, 596, 662), (662, 596, 597, 663), (663, 597, 598, 664), (664, 598, 599, 665), (665, 599, 600, 666), (666, 600, 601, 667), (667, 601, 602, 668), (668, 602, 603, 669), (669, 603, 604, 670), (650, 628, 605, 671), (562, 650, 671, 583), (581, 669, 670, 582), (580, 668, 669, 581), (579, 667, 668, 580), (578, 666, 667, 579), (577, 665, 666, 578), (576, 664, 665, 577), (575, 663, 664, 576), (574, 662, 663, 575), (573, 661, 662, 574), (572, 660, 661, 573), (571, 659, 660, 572), (570, 658, 659, 571), (569, 657, 658, 570), (1113, 1117, 657, 569), (563, 651, 650, 562), (582, 670, 651, 563), (610, 586, 652, 632), (1036, 610, 632, 1037), (974, 609, 631, 976), (776, 611, 633, 778), (1094, 588, 654, 1095), (611, 612, 634, 633), (590, 589, 655, 656), (608, 590, 656, 630), (612, 587, 653, 634), (1115, 1118, 635, 613), (613, 635, 636, 614), (614, 636, 637, 615), (615, 637, 638, 616), (616, 638, 639, 617), (617, 639, 640, 618), (618, 640, 641, 619), (619, 641, 642, 620), (620, 642, 643, 621), (621, 643, 644, 622), (622, 644, 645, 623), (623, 645, 646, 624), (624, 646, 647, 625), (625, 647, 648, 626), (605, 627, 649, 671), (606, 672, 649, 627), (607, 673, 672, 606), (626, 648, 673, 607), (1062, 13, 685, 1096), (944, 26, 687, 948), (10, 5, 689, 684), (17, 18, 679, 686), (5, 30, 688, 689), (30, 4, 677, 688), (21, 2, 675, 683), (26, 25, 682, 687), (1010, 17, 686, 1038), (950, 14, 678, 978), (4, 22, 676, 677), (2, 29, 674, 675), (3, 9, 681, 680), (693, 21, 683, 699), (747, 10, 684, 781), (29, 3, 680, 674), (945, 693, 699, 942), (22, 692, 698, 676), (22, 270, 697, 692), (20, 269, 696, 691), (676, 698, 694, 254), (253, 254, 694, 695), (269, 21, 693, 696), (270, 23, 690, 697), (23, 20, 691, 690), (942, 699, 695, 947), (712, 700, 704, 714), (706, 701, 705, 708), (717, 714, 704, 705), (713, 703, 700, 712), (707, 702, 701, 706), (225, 707, 706, 230), (230, 706, 708, 236), (700, 709, 711, 704), (705, 704, 711, 708), (703, 710, 709, 700), (719, 713, 712, 718), (723, 720, 714, 717), (718, 712, 714, 720), (701, 715, 717, 705), (702, 716, 715, 701), (232, 718, 720, 238), (237, 238, 720, 723), (227, 719, 718, 232), (715, 721, 723, 717), (716, 722, 721, 715), (906, 179, 178, 907), (739, 727, 731, 741), (874, 724, 730, 877), (877, 730, 728, 876), (741, 731, 729, 740), (872, 876, 728, 729), (743, 725, 727, 739), (934, 870, 726, 928), (870, 875, 725, 726), (926, 121, 732, 929), (878, 732, 736, 880), (122, 734, 737, 181), (912, 913, 894, 896), (120, 123, 735, 733), (924, 120, 733, 930), (937, 905, 121, 926), (217, 741, 740, 191), (119, 739, 741, 217), (724, 742, 745, 730), (730, 745, 744, 728), (729, 728, 744, 740), (928, 726, 738, 931), (726, 725, 743, 738), (782, 747, 781, 797), (9, 748, 780, 681), (589, 777, 779, 655), (795, 776, 778, 796), (523, 772, 777, 589), (793, 773, 776, 795), (796, 778, 775, 794), (655, 779, 774, 567), (792, 771, 773, 793), (457, 770, 772, 523), (789, 765, 771, 792), (281, 764, 770, 457), (567, 774, 769, 357), (794, 775, 768, 791), (791, 768, 767, 790), (357, 769, 766, 337), (801, 751, 765, 789), (35, 750, 764, 281), (11, 264, 763, 746), (9, 263, 762, 748), (681, 780, 761, 247), (248, 247, 761, 760), (175, 754, 759, 211), (805, 755, 758, 784), (194, 195, 756, 757), (784, 758, 757, 807), (803, 753, 755, 805), (45, 752, 754, 175), (211, 759, 756, 195), (337, 766, 752, 45), (790, 767, 753, 803), (1046, 1049, 750, 35), (1051, 1050, 751, 801), (263, 8, 749, 762), (797, 781, 760, 785), (264, 10, 747, 763), (833, 797, 785, 821), (1053, 1051, 801, 837), (826, 790, 803, 839), (839, 803, 805, 841), (820, 784, 807, 843), (841, 805, 784, 820), (837, 801, 789, 825), (827, 791, 790, 826), (830, 794, 791, 827), (825, 789, 792, 828), (828, 792, 793, 829), (832, 796, 794, 830), (829, 793, 795, 831), (831, 795, 796, 832), (818, 782, 797, 833), (748, 783, 817, 780), (777, 815, 816, 779), (772, 813, 815, 777), (779, 816, 814, 774), (770, 812, 813, 772), (764, 809, 812, 770), (774, 814, 811, 769), (769, 811, 810, 766), (750, 800, 809, 764), (746, 763, 788, 798), (748, 762, 787, 783), (780, 817, 786, 761), (760, 761, 786, 785), (754, 804, 808, 759), (757, 756, 806, 807), (752, 802, 804, 754), (759, 808, 806, 756), (766, 810, 802, 752), (1049, 1052, 800, 750), (762, 749, 799, 787), (763, 747, 782, 788), (1061, 818, 833, 1076), (1074, 831, 832, 1075), (1072, 829, 831, 1074), (1075, 832, 830, 1073), (1071, 828, 829, 1072), (1068, 825, 828, 1071), (1073, 830, 827, 1070), (1070, 827, 826, 1069), (1080, 837, 825, 1068), (1084, 841, 820, 1063), (1063, 820, 843, 1086), (1082, 839, 841, 1084), (1069, 826, 839, 1082), (1097, 1053, 837, 1080), (1076, 833, 821, 1064), (783, 819, 853, 817), (815, 851, 852, 816), (813, 849, 851, 815), (816, 852, 850, 814), (812, 848, 849, 813), (809, 845, 848, 812), (814, 850, 847, 811), (811, 847, 846, 810), (800, 836, 845, 809), (798, 788, 824, 834), (783, 787, 823, 819), (817, 853, 822, 786), (785, 786, 822, 821), (804, 840, 844, 808), (807, 806, 842, 843), (802, 838, 840, 804), (808, 844, 842, 806), (810, 846, 838, 802), (1052, 1054, 836, 800), (787, 799, 835, 823), (788, 782, 818, 824), (49, 48, 855, 858), (922, 49, 858, 932), (188, 189, 856, 860), (219, 857, 856, 189), (115, 854, 857, 219), (863, 859, 861, 865), (865, 861, 860, 864), (867, 855, 859, 863), (875, 867, 863, 871), (873, 865, 864, 872), (871, 863, 865, 873), (858, 855, 867, 862), (932, 858, 862, 933), (860, 856, 868, 864), (857, 869, 868, 856), (854, 866, 869, 857), (727, 871, 873, 731), (731, 873, 872, 729), (725, 875, 871, 727), (862, 867, 875, 870), (933, 862, 870, 934), (864, 868, 876, 872), (869, 877, 876, 868), (866, 874, 877, 869), (126, 878, 880, 183), (929, 732, 878, 935), (734, 881, 883, 737), (911, 910, 890, 897), (733, 735, 882, 879), (930, 733, 879, 936), (126, 884, 885, 125), (183, 182, 887, 886), (125, 885, 887, 182), (906, 884, 886, 908), (896, 897, 890, 891), (900, 901, 893, 892), (888, 889, 895, 894), (894, 895, 897, 896), (921, 901, 888, 915), (920, 900, 892, 918), (918, 892, 893, 916), (910, 919, 891, 890), (917, 914, 895, 889), (919, 912, 896, 891), (917, 889, 900, 920), (916, 893, 901, 921), (889, 888, 901, 900), (118, 743, 739, 119, 905, 937, 903), (923, 117, 904, 938), (119, 116, 902, 905), (117, 118, 903, 904), (179, 906, 908, 185), (884, 906, 907, 885), (886, 887, 909, 908), (885, 907, 909, 887), (191, 916, 921, 899), (181, 917, 920, 898), (183, 880, 912, 919), (181, 737, 914, 917), (182, 183, 919, 910), (190, 918, 916, 191), (898, 920, 918, 190), (899, 921, 915, 180), (883, 182, 910, 911), (880, 736, 913, 912), (737, 883, 911, 914), (736, 180, 915, 913), (116, 923, 938, 902), (734, 930, 936, 881), (735, 929, 935, 882), (866, 933, 934, 874), (854, 932, 933, 866), (115, 922, 932, 854), (724, 928, 931, 742), (903, 937, 926, 123), (122, 924, 930, 734), (123, 926, 929, 735), (874, 934, 928, 724), (882, 935, 927, 124), (125, 925, 927, 126), (902, 938, 924, 122), (742, 931, 923, 116), (881, 936, 925, 125), (682, 942, 947, 255), (25, 945, 942, 682), (692, 944, 948, 698), (692, 697, 941, 944), (691, 696, 940, 939), (698, 948, 946, 694), (695, 694, 946, 947), (696, 693, 945, 940), (697, 690, 943, 941), (690, 691, 939, 943), (979, 950, 978, 993), (13, 951, 977, 685), (991, 974, 976, 992), (588, 973, 975, 654), (989, 969, 974, 991), (522, 970, 973, 588), (654, 975, 972, 566), (992, 976, 971, 990), (456, 968, 970, 522), (988, 967, 969, 989), (278, 962, 968, 456), (985, 961, 967, 988), (990, 971, 966, 987), (566, 972, 965, 356), (356, 965, 964, 336), (987, 966, 963, 986), (37, 953, 962, 278), (997, 954, 961, 985), (15, 266, 960, 949), (13, 265, 959, 951), (685, 977, 958, 249), (250, 249, 958, 957), (986, 963, 956, 999), (336, 964, 955, 47), (993, 978, 957, 981), (265, 12, 952, 959), (1057, 1055, 954, 997), (266, 14, 950, 960), (1043, 1056, 953, 37), (1059, 1057, 997, 1027), (1023, 993, 981, 1011), (1016, 986, 999, 1029), (1027, 997, 985, 1015), (1017, 987, 986, 1016), (1020, 990, 987, 1017), (1015, 985, 988, 1018), (1018, 988, 989, 1019), (1022, 992, 990, 1020), (1019, 989, 991, 1021), (1021, 991, 992, 1022), (1009, 979, 993, 1023), (951, 980, 1008, 977), (973, 1006, 1007, 975), (970, 1004, 1006, 973), (975, 1007, 1005, 972), (968, 1003, 1004, 970), (962, 1000, 1003, 968), (972, 1005, 1002, 965), (965, 1002, 1001, 964), (953, 996, 1000, 962), (949, 960, 984, 994), (951, 959, 983, 980), (977, 1008, 982, 958), (957, 958, 982, 981), (964, 1001, 998, 955), (959, 952, 995, 983), (960, 950, 979, 984), (1056, 1058, 996, 953), (18, 1009, 1023, 679), (586, 1021, 1022, 652), (520, 1019, 1021, 586), (652, 1022, 1020, 564), (454, 1018, 1019, 520), (274, 1015, 1018, 454), (564, 1020, 1017, 354), (354, 1017, 1016, 334), (38, 1027, 1015, 274), (334, 1016, 1029, 48), (679, 1023, 1011, 252), (1039, 1059, 1027, 38), (980, 1010, 1038, 1008), (1006, 1036, 1037, 1007), (1004, 1034, 1036, 1006), (1007, 1037, 1035, 1005), (1003, 1033, 1034, 1004), (1000, 1030, 1033, 1003), (1005, 1035, 1032, 1002), (1002, 1032, 1031, 1001), (996, 1026, 1030, 1000), (994, 984, 1014, 1024), (980, 983, 1013, 1010), (1008, 1038, 1012, 982), (981, 982, 1012, 1011), (1001, 1031, 1028, 998), (983, 995, 1025, 1013), (984, 979, 1009, 1014), (1058, 1060, 1026, 996), (994, 1024, 1060, 1058), (16, 1025, 1059, 1039), (949, 994, 1058, 1056), (1025, 995, 1057, 1059), (15, 949, 1056, 1043), (995, 952, 1055, 1057), (798, 834, 1054, 1052), (1078, 835, 1053, 1097), (746, 798, 1052, 1049), (835, 799, 1051, 1053), (799, 749, 1050, 1051), (11, 746, 1049, 1046), (1, 28, 1041, 1047), (31, 7, 1048, 1040), (7, 11, 1046, 1048), (8, 1, 1047, 1045), (1077, 15, 1043, 1098), (749, 8, 1045, 1050), (28, 31, 1040, 1041), (952, 12, 1042, 1055), (1024, 19, 1044, 1060), (19, 16, 1039, 1044), (834, 1077, 1098, 1054), (12, 1078, 1097, 1042), (678, 1076, 1064, 250), (1042, 1097, 1080, 36), (315, 1069, 1082, 46), (46, 1082, 1084, 112), (208, 1063, 1086, 186), (112, 1084, 1063, 208), (36, 1080, 1068, 277), (375, 1070, 1069, 315), (543, 1073, 1070, 375), (277, 1068, 1071, 475), (475, 1071, 1072, 499), (631, 1075, 1073, 543), (499, 1072, 1074, 609), (609, 1074, 1075, 631), (14, 1061, 1076, 678), (819, 1062, 1096, 853), (851, 1094, 1095, 852), (849, 1092, 1094, 851), (852, 1095, 1093, 850), (848, 1091, 1092, 849), (845, 1088, 1091, 848), (850, 1093, 1090, 847), (847, 1090, 1089, 846), (836, 1079, 1088, 845), (834, 824, 1067, 1077), (819, 823, 1066, 1062), (853, 1096, 1065, 822), (821, 822, 1065, 1064), (840, 1083, 1087, 844), (843, 842, 1085, 1086), (838, 1081, 1083, 840), (844, 1087, 1085, 842), (846, 1089, 1081, 838), (1054, 1098, 1079, 836), (823, 835, 1078, 1066), (824, 818, 1061, 1067), (181, 917, 889, 888, 915, 180), (898, 190, 191, 899, 180, 181), (608, 630, 1118, 1115), (565, 653, 1117, 1113), (653, 587, 1116, 1117), (498, 608, 1115, 1112), (630, 542, 1114, 1118), (355, 565, 1113, 1108), (474, 498, 1112, 1109), (587, 521, 1111, 1116), (521, 455, 1110, 1111), (275, 474, 1109, 1103), (335, 355, 1108, 1105), (542, 374, 1107, 1114), (374, 314, 1106, 1107), (50, 335, 1105, 1100), (455, 276, 1104, 1110), (41, 275, 1103, 1102), (314, 51, 1099, 1106), (276, 40, 1101, 1104), (40, 41, 1102, 1101), (51, 50, 1100, 1099), (204, 207, 1121, 1119), (206, 205, 1122, 1120), (207, 206, 1120, 1121), (205, 204, 1119, 1122), (893, 740, 744, 892), (190, 918, 892, 744), (165, 164, 1124, 1125), (221, 1125, 1124, 220), (1125, 221, 223, 169), (1133, 1129, 1130, 1134), (1135, 1131, 1132, 1136), (1159, 1135, 1136, 1163), (1445, 1137, 1138, 1446), (1126, 1138, 1137, 1133, 1134, 1155, 1154, 1153, 1152), (1137, 1445, 1129, 1133), (1143, 1129, 1445, 1775, 1778, 1781, 1784), (1140, 1129, 1143), (1775, 1445, 1455, 1776), (1143, 1145, 1144, 1140), (1140, 1144, 1141), (1141, 1144, 1147, 1146), (1144, 1145, 1148, 1147), (1776, 1455, 1459, 1777), (1141, 1146, 1139), (1445, 1452, 1129), (1129, 1140, 1142), (1169, 1132, 1131, 1170), (1171, 1170, 1131, 1135), (1181, 1171, 1135, 1159), (1235, 1149, 1126, 1380), (1149, 1137, 1138, 1126), (1307, 1164, 1149, 1235), (1133, 1137, 1149, 1164, 1165, 1166, 1167, 1150), (1172, 1136, 1132, 1169), (1217, 1150, 1167, 1253), (1253, 1167, 1166, 1271), (1271, 1166, 1165, 1289), (1289, 1165, 1164, 1307), (1168, 1178, 1156, 1127), (1178, 1179, 1157, 1156), (1179, 1180, 1158, 1157), (1180, 1181, 1159, 1158), (1127, 1156, 1160, 1128), (1156, 1157, 1161, 1160), (1157, 1158, 1162, 1161), (1158, 1159, 1163, 1162), (1344, 1362, 1181, 1180), (1326, 1344, 1180, 1179), (1308, 1326, 1179, 1178), (1397, 1308, 1178, 1168), (1161, 1176, 1177, 1160), (1162, 1175, 1176, 1161), (1163, 1174, 1175, 1162), (1136, 1172, 1174, 1163), (1200, 1172, 1169, 1415), (1160, 1177, 1173, 1128), (1128, 1173, 1168, 1127), (1362, 1182, 1171, 1181), (1182, 1433, 1170, 1171), (1415, 1169, 1170, 1433), (1129, 1398, 1416, 1130), (1398, 1399, 1417, 1416), (1399, 1400, 1418, 1417), (1400, 1401, 1419, 1418), (1401, 1402, 1420, 1419), (1402, 1403, 1421, 1420), (1403, 1404, 1422, 1421), (1404, 1405, 1423, 1422), (1405, 1406, 1424, 1423), (1406, 1407, 1425, 1424), (1407, 1408, 1426, 1425), (1408, 1409, 1427, 1426), (1409, 1410, 1428, 1427), (1410, 1411, 1429, 1428), (1411, 1412, 1430, 1429), (1412, 1413, 1431, 1430), (1413, 1414, 1432, 1431), (1414, 1415, 1433, 1432), (1134, 1130, 1416, 1199), (1199, 1416, 1417, 1198), (1198, 1417, 1418, 1197), (1197, 1418, 1419, 1196), (1196, 1419, 1420, 1195), (1195, 1420, 1421, 1194), (1194, 1421, 1422, 1193), (1193, 1422, 1423, 1192), (1192, 1423, 1424, 1191), (1191, 1424, 1425, 1190), (1190, 1425, 1426, 1189), (1189, 1426, 1427, 1188), (1188, 1427, 1428, 1187), (1187, 1428, 1429, 1186), (1186, 1429, 1430, 1185), (1185, 1430, 1431, 1184), (1184, 1431, 1432, 1183), (1183, 1432, 1433, 1182), (1155, 1134, 1199, 1379), (1379, 1199, 1198, 1378), (1378, 1198, 1197, 1377), (1377, 1197, 1196, 1376), (1376, 1196, 1195, 1375), (1375, 1195, 1194, 1374), (1374, 1194, 1193, 1373), (1373, 1193, 1192, 1372), (1372, 1192, 1191, 1371), (1371, 1191, 1190, 1370), (1370, 1190, 1189, 1369), (1369, 1189, 1188, 1368), (1368, 1188, 1187, 1367), (1367, 1187, 1186, 1366), (1366, 1186, 1185, 1365), (1365, 1185, 1184, 1364), (1364, 1184, 1183, 1363), (1363, 1183, 1182, 1362), (1150, 1217, 1398, 1129, 1133), (1217, 1216, 1399, 1398), (1216, 1215, 1400, 1399), (1215, 1214, 1401, 1400), (1214, 1213, 1402, 1401), (1213, 1212, 1403, 1402), (1212, 1211, 1404, 1403), (1211, 1210, 1405, 1404), (1210, 1209, 1406, 1405), (1209, 1208, 1407, 1406), (1208, 1207, 1408, 1407), (1207, 1206, 1409, 1408), (1206, 1205, 1410, 1409), (1205, 1204, 1411, 1410), (1204, 1203, 1412, 1411), (1203, 1202, 1413, 1412), (1202, 1201, 1414, 1413), (1201, 1200, 1415, 1414), (1126, 1152, 1325, 1380), (1380, 1325, 1324, 1381), (1381, 1324, 1323, 1382), (1382, 1323, 1322, 1383), (1383, 1322, 1321, 1384), (1384, 1321, 1320, 1385), (1385, 1320, 1319, 1386), (1386, 1319, 1318, 1387), (1387, 1318, 1317, 1388), (1388, 1317, 1316, 1389), (1389, 1316, 1315, 1390), (1390, 1315, 1314, 1391), (1391, 1314, 1313, 1392), (1392, 1313, 1312, 1393), (1393, 1312, 1311, 1394), (1394, 1311, 1310, 1395), (1395, 1310, 1309, 1396), (1396, 1309, 1308, 1397), (1152, 1153, 1343, 1325), (1325, 1343, 1342, 1324), (1324, 1342, 1341, 1323), (1323, 1341, 1340, 1322), (1322, 1340, 1339, 1321), (1321, 1339, 1338, 1320), (1320, 1338, 1337, 1319), (1319, 1337, 1336, 1318), (1318, 1336, 1335, 1317), (1317, 1335, 1334, 1316), (1316, 1334, 1333, 1315), (1315, 1333, 1332, 1314), (1314, 1332, 1331, 1313), (1313, 1331, 1330, 1312), (1312, 1330, 1329, 1311), (1311, 1329, 1328, 1310), (1310, 1328, 1327, 1309), (1309, 1327, 1326, 1308), (1153, 1154, 1361, 1343), (1343, 1361, 1360, 1342), (1342, 1360, 1359, 1341), (1341, 1359, 1358, 1340), (1340, 1358, 1357, 1339), (1339, 1357, 1356, 1338), (1338, 1356, 1355, 1337), (1337, 1355, 1354, 1336), (1336, 1354, 1353, 1335), (1335, 1353, 1352, 1334), (1334, 1352, 1351, 1333), (1333, 1351, 1350, 1332), (1332, 1350, 1349, 1331), (1331, 1349, 1348, 1330), (1330, 1348, 1347, 1329), (1329, 1347, 1346, 1328), (1328, 1346, 1345, 1327), (1327, 1345, 1344, 1326), (1154, 1155, 1379, 1361), (1361, 1379, 1378, 1360), (1360, 1378, 1377, 1359), (1359, 1377, 1376, 1358), (1358, 1376, 1375, 1357), (1357, 1375, 1374, 1356), (1356, 1374, 1373, 1355), (1355, 1373, 1372, 1354), (1354, 1372, 1371, 1353), (1353, 1371, 1370, 1352), (1352, 1370, 1369, 1351), (1351, 1369, 1368, 1350), (1350, 1368, 1367, 1349), (1349, 1367, 1366, 1348), (1348, 1366, 1365, 1347), (1347, 1365, 1364, 1346), (1346, 1364, 1363, 1345), (1345, 1363, 1362, 1344), (1176, 1272, 1290, 1177), (1272, 1273, 1291, 1290), (1273, 1274, 1292, 1291), (1274, 1275, 1293, 1292), (1275, 1276, 1294, 1293), (1276, 1277, 1295, 1294), (1277, 1278, 1296, 1295), (1278, 1279, 1297, 1296), (1279, 1280, 1298, 1297), (1280, 1281, 1299, 1298), (1281, 1282, 1300, 1299), (1282, 1283, 1301, 1300), (1283, 1284, 1302, 1301), (1284, 1285, 1303, 1302), (1285, 1286, 1304, 1303), (1286, 1287, 1305, 1304), (1287, 1288, 1306, 1305), (1288, 1289, 1307, 1306), (1175, 1254, 1272, 1176), (1254, 1255, 1273, 1272), (1255, 1256, 1274, 1273), (1256, 1257, 1275, 1274), (1257, 1258, 1276, 1275), (1258, 1259, 1277, 1276), (1259, 1260, 1278, 1277), (1260, 1261, 1279, 1278), (1261, 1262, 1280, 1279), (1262, 1263, 1281, 1280), (1263, 1264, 1282, 1281), (1264, 1265, 1283, 1282), (1265, 1266, 1284, 1283), (1266, 1267, 1285, 1284), (1267, 1268, 1286, 1285), (1268, 1269, 1287, 1286), (1269, 1270, 1288, 1287), (1270, 1271, 1289, 1288), (1174, 1236, 1254, 1175), (1236, 1237, 1255, 1254), (1237, 1238, 1256, 1255), (1238, 1239, 1257, 1256), (1239, 1240, 1258, 1257), (1240, 1241, 1259, 1258), (1241, 1242, 1260, 1259), (1242, 1243, 1261, 1260), (1243, 1244, 1262, 1261), (1244, 1245, 1263, 1262), (1245, 1246, 1264, 1263), (1246, 1247, 1265, 1264), (1247, 1248, 1266, 1265), (1248, 1249, 1267, 1266), (1249, 1250, 1268, 1267), (1250, 1251, 1269, 1268), (1251, 1252, 1270, 1269), (1252, 1253, 1271, 1270), (1172, 1200, 1236, 1174), (1200, 1201, 1237, 1236), (1201, 1202, 1238, 1237), (1202, 1203, 1239, 1238), (1203, 1204, 1240, 1239), (1204, 1205, 1241, 1240), (1205, 1206, 1242, 1241), (1206, 1207, 1243, 1242), (1207, 1208, 1244, 1243), (1208, 1209, 1245, 1244), (1209, 1210, 1246, 1245), (1210, 1211, 1247, 1246), (1211, 1212, 1248, 1247), (1212, 1213, 1249, 1248), (1213, 1214, 1250, 1249), (1214, 1215, 1251, 1250), (1215, 1216, 1252, 1251), (1216, 1217, 1253, 1252), (1177, 1290, 1218, 1173), (1290, 1291, 1219, 1218), (1291, 1292, 1220, 1219), (1292, 1293, 1221, 1220), (1293, 1294, 1222, 1221), (1294, 1295, 1223, 1222), (1295, 1296, 1224, 1223), (1296, 1297, 1225, 1224), (1297, 1298, 1226, 1225), (1298, 1299, 1227, 1226), (1299, 1300, 1228, 1227), (1300, 1301, 1229, 1228), (1301, 1302, 1230, 1229), (1302, 1303, 1231, 1230), (1303, 1304, 1232, 1231), (1304, 1305, 1233, 1232), (1305, 1306, 1234, 1233), (1306, 1307, 1235, 1234), (1173, 1218, 1397, 1168), (1218, 1219, 1396, 1397), (1219, 1220, 1395, 1396), (1220, 1221, 1394, 1395), (1221, 1222, 1393, 1394), (1222, 1223, 1392, 1393), (1223, 1224, 1391, 1392), (1224, 1225, 1390, 1391), (1225, 1226, 1389, 1390), (1226, 1227, 1388, 1389), (1227, 1228, 1387, 1388), (1228, 1229, 1386, 1387), (1229, 1230, 1385, 1386), (1230, 1231, 1384, 1385), (1231, 1232, 1383, 1384), (1232, 1233, 1382, 1383), (1233, 1234, 1381, 1382), (1234, 1235, 1380, 1381), (1441, 1442, 1438, 1437), (1443, 1444, 1440, 1439), (1474, 1478, 1444, 1443), (1445, 1446, 1448, 1447), (1434, 1467, 1468, 1469, 1470, 1442, 1441, 1447, 1448), (1447, 1441, 1437, 1445), (1752, 1753, 1445, 1437), (1450, 1454, 1752, 1437), (1753, 1754, 1455, 1445), (1454, 1450, 1456, 1457), (1450, 1451, 1456), (1451, 1458, 1460, 1456), (1456, 1460, 1461, 1457), (1754, 1755, 1459, 1455), (1451, 1449, 1458), (1445, 1437, 1452), (1437, 1453, 1450), (1758, 1443, 1439, 1757), (1768, 1474, 1443, 1758), (1550, 1695, 1434, 1462), (1462, 1434, 1448, 1447), (1622, 1550, 1462, 1479), (1441, 1463, 1482, 1481, 1480, 1479, 1462, 1447), (1772, 1464, 1465, 1773), (1773, 1465, 1466, 1774), (1460, 1774, 200, 1461), (1532, 1568, 1482, 1463), (1568, 1586, 1481, 1482), (1586, 1604, 1480, 1481), (1604, 1622, 1479, 1480), (1756, 1435, 1471, 1765), (1765, 1471, 1472, 1766), (1766, 1472, 1473, 1767), (1767, 1473, 1474, 1768), (1435, 1436, 1475, 1471), (1471, 1475, 1476, 1472), (1472, 1476, 1477, 1473), (1473, 1477, 1478, 1474), (1659, 1495, 1496, 1677), (1641, 1494, 1495, 1659), (1623, 1493, 1494, 1641), (1712, 1483, 1493, 1623), (1763, 1764, 1492, 1491), (1762, 1763, 1491, 1490), (1761, 1762, 1490, 1489), (1759, 1761, 1489, 1487), (1515, 1730, 1484, 1487), (1764, 1760, 1488, 1492), (1760, 1756, 1483, 1488), (1677, 1496, 1486, 1497), (1497, 1486, 1485, 1748), (1730, 1748, 1485, 1484), (1437, 1438, 1731, 1713), (1713, 1731, 1732, 1714), (1714, 1732, 1733, 1715), (1715, 1733, 1734, 1716), (1716, 1734, 1735, 1717), (1717, 1735, 1736, 1718), (1718, 1736, 1737, 1719), (1719, 1737, 1738, 1720), (1720, 1738, 1739, 1721), (1721, 1739, 1740, 1722), (1722, 1740, 1741, 1723), (1723, 1741, 1742, 1724), (1724, 1742, 1743, 1725), (1725, 1743, 1744, 1726), (1726, 1744, 1745, 1727), (1727, 1745, 1746, 1728), (1728, 1746, 1747, 1729), (1729, 1747, 1748, 1730), (1442, 1514, 1731, 1438), (1514, 1513, 1732, 1731), (1513, 1512, 1733, 1732), (1512, 1511, 1734, 1733), (1511, 1510, 1735, 1734), (1510, 1509, 1736, 1735), (1509, 1508, 1737, 1736), (1508, 1507, 1738, 1737), (1507, 1506, 1739, 1738), (1506, 1505, 1740, 1739), (1505, 1504, 1741, 1740), (1504, 1503, 1742, 1741), (1503, 1502, 1743, 1742), (1502, 1501, 1744, 1743), (1501, 1500, 1745, 1744), (1500, 1499, 1746, 1745), (1499, 1498, 1747, 1746), (1498, 1497, 1748, 1747), (1470, 1694, 1514, 1442), (1694, 1693, 1513, 1514), (1693, 1692, 1512, 1513), (1692, 1691, 1511, 1512), (1691, 1690, 1510, 1511), (1690, 1689, 1509, 1510), (1689, 1688, 1508, 1509), (1688, 1687, 1507, 1508), (1687, 1686, 1506, 1507), (1686, 1685, 1505, 1506), (1685, 1684, 1504, 1505), (1684, 1683, 1503, 1504), (1683, 1682, 1502, 1503), (1682, 1681, 1501, 1502), (1681, 1680, 1500, 1501), (1680, 1679, 1499, 1500), (1679, 1678, 1498, 1499), (1678, 1677, 1497, 1498), (1463, 1441, 1437, 1713, 1532), (1532, 1713, 1714, 1531), (1531, 1714, 1715, 1530), (1530, 1715, 1716, 1529), (1529, 1716, 1717, 1528), (1528, 1717, 1718, 1527), (1527, 1718, 1719, 1526), (1526, 1719, 1720, 1525), (1525, 1720, 1721, 1524), (1524, 1721, 1722, 1523), (1523, 1722, 1723, 1522), (1522, 1723, 1724, 1521), (1521, 1724, 1725, 1520), (1520, 1725, 1726, 1519), (1519, 1726, 1727, 1518), (1518, 1727, 1728, 1517), (1517, 1728, 1729, 1516), (1516, 1729, 1730, 1515), (1434, 1695, 1640, 1467), (1695, 1696, 1639, 1640), (1696, 1697, 1638, 1639), (1697, 1698, 1637, 1638), (1698, 1699, 1636, 1637), (1699, 1700, 1635, 1636), (1700, 1701, 1634, 1635), (1701, 1702, 1633, 1634), (1702, 1703, 1632, 1633), (1703, 1704, 1631, 1632), (1704, 1705, 1630, 1631), (1705, 1706, 1629, 1630), (1706, 1707, 1628, 1629), (1707, 1708, 1627, 1628), (1708, 1709, 1626, 1627), (1709, 1710, 1625, 1626), (1710, 1711, 1624, 1625), (1711, 1712, 1623, 1624), (1467, 1640, 1658, 1468), (1640, 1639, 1657, 1658), (1639, 1638, 1656, 1657), (1638, 1637, 1655, 1656), (1637, 1636, 1654, 1655), (1636, 1635, 1653, 1654), (1635, 1634, 1652, 1653), (1634, 1633, 1651, 1652), (1633, 1632, 1650, 1651), (1632, 1631, 1649, 1650), (1631, 1630, 1648, 1649), (1630, 1629, 1647, 1648), (1629, 1628, 1646, 1647), (1628, 1627, 1645, 1646), (1627, 1626, 1644, 1645), (1626, 1625, 1643, 1644), (1625, 1624, 1642, 1643), (1624, 1623, 1641, 1642), (1468, 1658, 1676, 1469), (1658, 1657, 1675, 1676), (1657, 1656, 1674, 1675), (1656, 1655, 1673, 1674), (1655, 1654, 1672, 1673), (1654, 1653, 1671, 1672), (1653, 1652, 1670, 1671), (1652, 1651, 1669, 1670), (1651, 1650, 1668, 1669), (1650, 1649, 1667, 1668), (1649, 1648, 1666, 1667), (1648, 1647, 1665, 1666), (1647, 1646, 1664, 1665), (1646, 1645, 1663, 1664), (1645, 1644, 1662, 1663), (1644, 1643, 1661, 1662), (1643, 1642, 1660, 1661), (1642, 1641, 1659, 1660), (1469, 1676, 1694, 1470), (1676, 1675, 1693, 1694), (1675, 1674, 1692, 1693), (1674, 1673, 1691, 1692), (1673, 1672, 1690, 1691), (1672, 1671, 1689, 1690), (1671, 1670, 1688, 1689), (1670, 1669, 1687, 1688), (1669, 1668, 1686, 1687), (1668, 1667, 1685, 1686), (1667, 1666, 1684, 1685), (1666, 1665, 1683, 1684), (1665, 1664, 1682, 1683), (1664, 1663, 1681, 1682), (1663, 1662, 1680, 1681), (1662, 1661, 1679, 1680), (1661, 1660, 1678, 1679), (1660, 1659, 1677, 1678), (1491, 1492, 1605, 1587), (1587, 1605, 1606, 1588), (1588, 1606, 1607, 1589), (1589, 1607, 1608, 1590), (1590, 1608, 1609, 1591), (1591, 1609, 1610, 1592), (1592, 1610, 1611, 1593), (1593, 1611, 1612, 1594), (1594, 1612, 1613, 1595), (1595, 1613, 1614, 1596), (1596, 1614, 1615, 1597), (1597, 1615, 1616, 1598), (1598, 1616, 1617, 1599), (1599, 1617, 1618, 1600), (1600, 1618, 1619, 1601), (1601, 1619, 1620, 1602), (1602, 1620, 1621, 1603), (1603, 1621, 1622, 1604), (1490, 1491, 1587, 1569), (1569, 1587, 1588, 1570), (1570, 1588, 1589, 1571), (1571, 1589, 1590, 1572), (1572, 1590, 1591, 1573), (1573, 1591, 1592, 1574), (1574, 1592, 1593, 1575), (1575, 1593, 1594, 1576), (1576, 1594, 1595, 1577), (1577, 1595, 1596, 1578), (1578, 1596, 1597, 1579), (1579, 1597, 1598, 1580), (1580, 1598, 1599, 1581), (1581, 1599, 1600, 1582), (1582, 1600, 1601, 1583), (1583, 1601, 1602, 1584), (1584, 1602, 1603, 1585), (1585, 1603, 1604, 1586), (1489, 1490, 1569, 1551), (1551, 1569, 1570, 1552), (1552, 1570, 1571, 1553), (1553, 1571, 1572, 1554), (1554, 1572, 1573, 1555), (1555, 1573, 1574, 1556), (1556, 1574, 1575, 1557), (1557, 1575, 1576, 1558), (1558, 1576, 1577, 1559), (1559, 1577, 1578, 1560), (1560, 1578, 1579, 1561), (1561, 1579, 1580, 1562), (1562, 1580, 1581, 1563), (1563, 1581, 1582, 1564), (1564, 1582, 1583, 1565), (1565, 1583, 1584, 1566), (1566, 1584, 1585, 1567), (1567, 1585, 1586, 1568), (1487, 1489, 1551, 1515), (1515, 1551, 1552, 1516), (1516, 1552, 1553, 1517), (1517, 1553, 1554, 1518), (1518, 1554, 1555, 1519), (1519, 1555, 1556, 1520), (1520, 1556, 1557, 1521), (1521, 1557, 1558, 1522), (1522, 1558, 1559, 1523), (1523, 1559, 1560, 1524), (1524, 1560, 1561, 1525), (1525, 1561, 1562, 1526), (1526, 1562, 1563, 1527), (1527, 1563, 1564, 1528), (1528, 1564, 1565, 1529), (1529, 1565, 1566, 1530), (1530, 1566, 1567, 1531), (1531, 1567, 1568, 1532), (1492, 1488, 1533, 1605), (1605, 1533, 1534, 1606), (1606, 1534, 1535, 1607), (1607, 1535, 1536, 1608), (1608, 1536, 1537, 1609), (1609, 1537, 1538, 1610), (1610, 1538, 1539, 1611), (1611, 1539, 1540, 1612), (1612, 1540, 1541, 1613), (1613, 1541, 1542, 1614), (1614, 1542, 1543, 1615), (1615, 1543, 1544, 1616), (1616, 1544, 1545, 1617), (1617, 1545, 1546, 1618), (1618, 1546, 1547, 1619), (1619, 1547, 1548, 1620), (1620, 1548, 1549, 1621), (1621, 1549, 1550, 1622), (1488, 1483, 1712, 1533), (1533, 1712, 1711, 1534), (1534, 1711, 1710, 1535), (1535, 1710, 1709, 1536), (1536, 1709, 1708, 1537), (1537, 1708, 1707, 1538), (1538, 1707, 1706, 1539), (1539, 1706, 1705, 1540), (1540, 1705, 1704, 1541), (1541, 1704, 1703, 1542), (1542, 1703, 1702, 1543), (1543, 1702, 1701, 1544), (1544, 1701, 1700, 1545), (1545, 1700, 1699, 1546), (1546, 1699, 1698, 1547), (1547, 1698, 1697, 1548), (1548, 1697, 1696, 1549), (1549, 1696, 1695, 1550), (1750, 1751, 1755, 1754), (1475, 1436, 1760, 1764), (1457, 1461, 1751, 1750), (1454, 1457, 1750, 1749), (1436, 1435, 1756, 1760), (1749, 1750, 1754, 1753), (1454, 1749, 1753, 1752), (1774, 1466, 200), (1444, 1478, 1761, 1759), (1478, 1477, 1762, 1761), (1477, 1476, 1763, 1762), (1476, 1475, 1764, 1763), (1495, 1767, 1768, 1496), (1494, 1766, 1767, 1495), (1493, 1765, 1766, 1494), (1483, 1756, 1765, 1493), (1496, 1768, 1758, 1486), (1486, 1758, 1757, 1485), (239, 1757, 1439, 1440), (1759, 239, 1440, 1444), (1487, 1484, 239, 1759), (1484, 1485, 1757, 239), (1777, 1459, 756, 806), (1751, 193, 195, 1755), (1461, 200, 193, 1751), (1755, 195, 756, 1459), (1458, 1773, 1774, 1460), (1449, 1772, 1773, 1458), (1146, 1147, 1771, 1770), (1139, 1146, 1770, 1769), (200, 228, 234, 233), (200, 201, 228), (1779, 1776, 1777, 1780), (1778, 1775, 1776, 1779), (1781, 1778, 1779, 1782), (1782, 1779, 1780, 1783), (1148, 1786, 187, 189), (1783, 1780, 842, 1085), (231, 200, 233, 237), (226, 200, 231), (1785, 1782, 1783, 1786), (1784, 1781, 1782, 1785), (1143, 1784, 1785, 1145), (1145, 1785, 1786, 1148), (1147, 1148, 189, 1771), (1771, 189, 1151), (1780, 1777, 806, 842), (1786, 1783, 1085, 187)])
me_cube_001.materials.append(mat_material)
me_cube_001.use_remesh_preserve_volume = False
me_cube_001.use_remesh_preserve_attributes = False
me_cube_001.use_mirror_vertex_groups = False
me_cube_001.update()

# ---- objects
ob_body = bpy.data.objects.new('Body', me_cube_001)
ob_lamp = bpy.data.objects.new('Lamp', light_lamp)
ob_camera = bpy.data.objects.new('Camera', cam_camera)
ob_sun = bpy.data.objects.new('Sun', light_sun)

# ---- transforms, parenting, visibility, modifiers, constraints
ob_body.location = (3.868, 0.0, -0.7218)
ob_body.rotation_euler = (3.142, 0.0, 0.0)
ob_body.scale = (0.355, 0.355, 0.355)
ob_body.lineart.crease_threshold = 0.0
_m = ob_body.modifiers.new('Mirror', 'MIRROR')
_m.use_axis = (False, True, False)
ob_lamp.location = (-2.145, -3.952, -3.083)
ob_lamp.rotation_euler = (0.6503, 0.05522, 1.866)
ob_lamp.lock_rotations_4d = False
ob_lamp.empty_display_type = 'ARROWS'
ob_lamp.color = (0.0, 0.0, 0.0, 0.0)
ob_lamp.lineart.crease_threshold = 0.0
ob_camera.location = (7.481, -6.508, 5.344)
ob_camera.rotation_euler = (1.109, 0.01082, 0.8149)
ob_camera.lock_rotations_4d = False
ob_camera.empty_display_type = 'ARROWS'
ob_camera.color = (0.0, 0.0, 0.0, 0.0)
ob_camera.display_type = 'WIRE'
ob_camera.lineart.crease_threshold = 0.0
ob_sun.location = (-0.08334, -3.759, -0.767)
ob_sun.lineart.crease_threshold = 0.0

# ---- collection membership
col_collection_1.objects.link(ob_body)
col_collection_1.objects.link(ob_lamp)
col_collection_1.objects.link(ob_camera)
col_collection_10.objects.link(ob_sun)

# ---- scene / render settings (as saved in the file)
scene.camera = ob_camera
scene.frame_start = 1; scene.frame_end = 250; scene.frame_set(1)
scene.render.engine = 'BLENDER_EEVEE_NEXT'
scene.render.resolution_percentage = 50
scene.render.dither_intensity = 0.0
scene.cycles.use_denoising = False
scene.cycles.samples = 10
scene.cycles.sampling_pattern = 'TABULATED_SOBOL'
scene.cycles.light_sampling_threshold = 0.0
scene.cycles.use_adaptive_sampling = False
scene.cycles.use_light_tree = False
scene.cycles.blur_glossy = 0.0
scene.cycles.pixel_filter_type = 'GAUSSIAN'
scene.cycles.sample_clamp_indirect = 0.0
scene.view_settings.view_transform = 'Standard'
bpy.context.view_layer.update()
